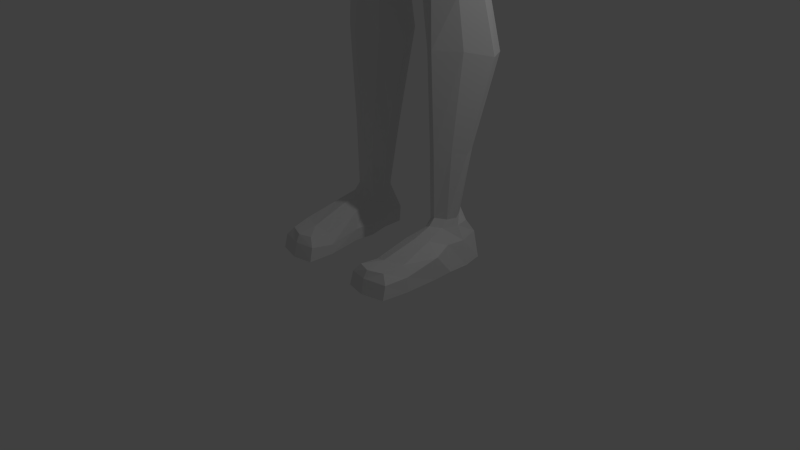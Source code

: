 # Source: FirstOfficer_Female_005.blend  (saved by Blender 2.75.0; exported with 4.5.12 LTS)
import bpy
from mathutils import Matrix  # noqa: F401  (used for matrix-valued properties, if any)

bpy.ops.wm.read_factory_settings(use_empty=True)
scene = bpy.context.scene
scene.name = 'Scene'

# ---- collections
col_collection_1 = bpy.data.collections.new('Collection 1'); scene.collection.children.link(col_collection_1)

# ---- world
world_world = bpy.data.worlds.new('World'); scene.world = world_world
world_world.color = (0.05088, 0.05088, 0.05088)
world_world.use_sun_shadow = False
world_world.sun_shadow_jitter_overblur = 0.0
world_world.cycles.sampling_method = 'MANUAL'
world_world.cycles.sample_map_resolution = 256

# ---- cameras
cam_camera = bpy.data.cameras.new('Camera')
cam_camera.clip_end = 100.0
cam_camera.lens = 35.0
cam_camera.sensor_width = 32.0
cam_camera.sensor_height = 18.0
cam_camera.ortho_scale = 7.314
cam_camera.dof.focus_distance = 0.0
cam_camera.dof.aperture_fstop = 128.0

# ---- lights
light_lamp = bpy.data.lights.new('Lamp', 'POINT')
light_lamp.transmission_factor = 0.0
light_lamp.cutoff_distance = 30.0
light_lamp.energy = 100.0
light_lamp.shadow_buffer_clip_start = 1.001
light_lamp.shadow_soft_size = 0.1
light_lamp.shadow_maximum_resolution = 0.006
light_lamp.use_absolute_resolution = True
light_lamp.cycles.use_multiple_importance_sampling = False

# ---- meshes
me_sphere = bpy.data.meshes.new('Sphere')
me_sphere.from_pydata([(1.449, -0.9808, -0.05718), (1.261, -0.9239, -0.05718), (1.088, -0.8315, -0.05718), (0.9369, -0.7071, -0.05718), (0.8125, -0.5556, -0.05718), (0.7201, -0.3827, -0.05718), (0.6632, -0.1951, -0.05718), (0.644, 2.779e-08, -0.05718), (0.6632, 0.1951, -0.05718), (0.7201, 0.3827, -0.05718), (0.8125, 0.5556, -0.05718), (0.9369, 0.7071, -0.05718), (1.088, 0.8315, -0.05718), (1.261, 0.9239, -0.05718), (1.449, 0.9808, -0.05718), (1.453, -0.9808, -0.01912), (1.269, -0.9239, 0.01748), (1.099, -0.8315, 0.0512), (0.9505, -0.7071, 0.08077), (0.8285, -0.5556, 0.105), (0.7379, -0.3827, 0.1231), (0.682, -0.1951, 0.1342), (0.6632, 4.47e-08, 0.1379), (0.682, 0.1951, 0.1342), (0.7379, 0.3827, 0.1231), (0.8285, 0.5556, 0.105), (0.9505, 0.7071, 0.08077), (1.099, 0.8315, 0.0512), (1.269, 0.9239, 0.01748), (1.453, 0.9808, -0.01912), (1.464, -0.9808, 0.01748), (1.29, -0.9239, 0.08926), (1.131, -0.8315, 0.1554), (0.9907, -0.7071, 0.2134), (0.8758, -0.5556, 0.261), (0.7904, -0.3827, 0.2964), (0.7379, -0.1951, 0.3181), (0.7201, 5.96e-08, 0.3255), (0.7379, 0.1951, 0.3181), (0.7904, 0.3827, 0.2964), (0.8758, 0.5556, 0.261), (0.9907, 0.7071, 0.2134), (1.131, 0.8315, 0.1554), (1.29, 0.9239, 0.08926), (1.464, 0.9808, 0.01748), (1.482, -0.9808, 0.0512), (1.326, -0.9239, 0.1554), (1.182, -0.8315, 0.2515), (1.056, -0.7071, 0.3357), (0.9526, -0.5556, 0.4048), (0.8758, -0.3827, 0.4561), (0.8285, -0.1951, 0.4877), (0.8125, 5.96e-08, 0.4984), (0.8285, 0.1951, 0.4877), (0.8758, 0.3827, 0.4561), (0.9526, 0.5556, 0.4048), (1.056, 0.7071, 0.3357), (1.182, 0.8315, 0.2515), (1.326, 0.9239, 0.1554), (1.482, 0.9808, 0.0512), (1.506, -0.9808, 0.08077), (1.373, -0.9239, 0.2134), (1.251, -0.8315, 0.3357), (1.144, -0.7071, 0.4428), (1.056, -0.5556, 0.5308), (0.9907, -0.3827, 0.5961), (0.9505, -0.1951, 0.6363), (0.9369, 5.96e-08, 0.6499), (0.9505, 0.1951, 0.6363), (0.9907, 0.3827, 0.5961), (1.056, 0.5556, 0.5308), (1.144, 0.7071, 0.4428), (1.251, 0.8315, 0.3357), (1.373, 0.9239, 0.2134), (1.506, 0.9808, 0.08077), (1.536, -0.9808, 0.105), (1.431, -0.9239, 0.261), (1.335, -0.8315, 0.4048), (1.251, -0.7071, 0.5308), (1.182, -0.5556, 0.6342), (1.131, -0.3827, 0.711), (1.099, -0.1951, 0.7583), (1.088, 1.192e-07, 0.7743), (1.099, 0.1951, 0.7583), (1.131, 0.3827, 0.711), (1.182, 0.5556, 0.6342), (1.251, 0.7071, 0.5308), (1.335, 0.8315, 0.4048), (1.431, 0.9239, 0.261), (1.536, 0.9808, 0.105), (1.569, -0.9808, 0.1231), (1.498, -0.9239, 0.2964), (1.431, -0.8315, 0.4561), (1.373, -0.7071, 0.5961), (1.326, -0.5556, 0.711), (1.29, -0.3827, 0.7964), (1.269, -0.1951, 0.8489), (1.261, 1.192e-07, 0.8667), (1.269, 0.1951, 0.8489), (1.29, 0.3827, 0.7964), (1.326, 0.5556, 0.711), (1.373, 0.7071, 0.5961), (1.431, 0.8315, 0.4561), (1.498, 0.9239, 0.2964), (1.569, 0.9808, 0.1231), (1.606, -0.9808, 0.1342), (1.569, -0.9239, 0.3181), (1.536, -0.8315, 0.4877), (1.506, -0.7071, 0.6363), (1.482, -0.5556, 0.7583), (1.464, -0.3827, 0.8489), (1.453, -0.1951, 0.9048), (1.449, 1.192e-07, 0.9236), (1.453, 0.1951, 0.9048), (1.464, 0.3827, 0.8489), (1.482, 0.5556, 0.7583), (1.506, 0.7071, 0.6363), (1.536, 0.8315, 0.4877), (1.569, 0.9239, 0.3181), (1.606, 0.9808, 0.1342), (1.644, -0.9808, 0.1379), (1.644, -0.9239, 0.3255), (1.644, -0.8315, 0.4984), (1.644, -0.7071, 0.6499), (1.644, -0.5556, 0.7743), (1.644, -0.3827, 0.8667), (1.644, -0.1951, 0.9236), (1.644, 1.192e-07, 0.9428), (1.644, 0.1951, 0.9236), (1.644, 0.3827, 0.8667), (1.644, 0.5556, 0.7743), (1.644, 0.7071, 0.6499), (1.644, 0.8315, 0.4984), (1.644, 0.9239, 0.3255), (1.644, 0.9808, 0.1379), (1.682, -0.9808, 0.1342), (1.719, -0.9239, 0.3181), (1.752, -0.8315, 0.4877), (1.782, -0.7071, 0.6363), (1.806, -0.5556, 0.7583), (1.824, -0.3827, 0.8489), (1.835, -0.1951, 0.9048), (1.839, 1.192e-07, 0.9236), (1.835, 0.1951, 0.9048), (1.824, 0.3827, 0.8489), (1.806, 0.5556, 0.7583), (1.782, 0.7071, 0.6363), (1.752, 0.8315, 0.4877), (1.719, 0.9239, 0.3181), (1.682, 0.9808, 0.1342), (1.719, -0.9808, 0.1231), (1.79, -0.9239, 0.2964), (1.857, -0.8315, 0.4561), (1.915, -0.7071, 0.5961), (1.962, -0.5556, 0.711), (1.998, -0.3827, 0.7964), (2.019, -0.1951, 0.8489), (2.027, 1.192e-07, 0.8667), (2.019, 0.1951, 0.8489), (1.998, 0.3827, 0.7964), (1.962, 0.5556, 0.711), (1.915, 0.7071, 0.5961), (1.857, 0.8315, 0.4561), (1.79, 0.9239, 0.2964), (1.719, 0.9808, 0.1231), (1.752, -0.9808, 0.105), (1.857, -0.9239, 0.261), (1.953, -0.8315, 0.4048), (2.037, -0.7071, 0.5308), (2.106, -0.5556, 0.6342), (2.157, -0.3827, 0.711), (2.189, -0.1951, 0.7583), (2.2, 1.192e-07, 0.7743), (2.189, 0.1951, 0.7583), (2.157, 0.3827, 0.711), (2.106, 0.5556, 0.6342), (2.037, 0.7071, 0.5308), (1.953, 0.8315, 0.4048), (1.857, 0.9239, 0.261), (1.752, 0.9808, 0.105), (1.782, -0.9808, 0.08077), (1.915, -0.9239, 0.2134), (2.037, -0.8315, 0.3357), (2.144, -0.7071, 0.4428), (2.232, -0.5556, 0.5308), (2.297, -0.3827, 0.5961), (2.337, -0.1951, 0.6363), (2.351, 5.96e-08, 0.6499), (2.337, 0.1951, 0.6363), (2.297, 0.3827, 0.5961), (2.232, 0.5556, 0.5308), (2.144, 0.7071, 0.4428), (2.037, 0.8315, 0.3357), (1.915, 0.9239, 0.2134), (1.782, 0.9808, 0.08077), (1.806, -0.9808, 0.0512), (1.962, -0.9239, 0.1554), (2.106, -0.8315, 0.2515), (2.232, -0.7071, 0.3357), (2.335, -0.5556, 0.4048), (2.412, -0.3827, 0.4561), (2.459, -0.1951, 0.4877), (2.475, 5.96e-08, 0.4984), (2.459, 0.1951, 0.4877), (2.412, 0.3827, 0.4561), (2.335, 0.5556, 0.4048), (2.232, 0.7071, 0.3357), (2.106, 0.8315, 0.2515), (1.962, 0.9239, 0.1554), (1.806, 0.9808, 0.0512), (1.824, -0.9808, 0.01748), (1.998, -0.9239, 0.08926), (2.157, -0.8315, 0.1554), (2.297, -0.7071, 0.2134), (2.412, -0.5556, 0.261), (2.498, -0.3827, 0.2964), (2.55, -0.1951, 0.3181), (2.568, 5.96e-08, 0.3255), (2.55, 0.1951, 0.3181), (2.498, 0.3827, 0.2964), (2.412, 0.5556, 0.261), (2.297, 0.7071, 0.2134), (2.157, 0.8315, 0.1554), (1.998, 0.9239, 0.08926), (1.824, 0.9808, 0.01748), (1.835, -0.9808, -0.01912), (2.019, -0.9239, 0.01748), (2.189, -0.8315, 0.0512), (2.337, -0.7071, 0.08077), (2.459, -0.5556, 0.105), (2.55, -0.3827, 0.1231), (2.606, -0.1951, 0.1342), (2.625, 4.47e-08, 0.1379), (2.606, 0.1951, 0.1342), (2.55, 0.3827, 0.1231), (2.459, 0.5556, 0.105), (2.337, 0.7071, 0.08077), (2.189, 0.8315, 0.0512), (2.019, 0.9239, 0.01748), (1.835, 0.9808, -0.01912), (1.839, -0.9808, -0.05718), (2.027, -0.9239, -0.05718), (2.2, -0.8315, -0.05718), (2.351, -0.7071, -0.05718), (2.475, -0.5556, -0.05718), (2.568, -0.3827, -0.05718), (2.625, -0.1951, -0.05718), (2.644, 2.779e-08, -0.05718), (2.625, 0.1951, -0.05718), (2.568, 0.3827, -0.05718), (2.475, 0.5556, -0.05718), (2.351, 0.7071, -0.05718), (2.2, 0.8315, -0.05718), (2.027, 0.9239, -0.05718), (1.839, 0.9808, -0.05718), (1.835, -0.9808, -0.09524), (2.019, -0.9239, -0.1318), (2.189, -0.8315, -0.1656), (2.337, -0.7071, -0.1951), (2.459, -0.5556, -0.2194), (2.55, -0.3827, -0.2374), (2.606, -0.1951, -0.2485), (2.625, 1.49e-08, -0.2523), (2.606, 0.1951, -0.2485), (2.55, 0.3827, -0.2374), (2.459, 0.5556, -0.2194), (2.337, 0.7071, -0.1951), (2.189, 0.8315, -0.1656), (2.019, 0.9239, -0.1318), (1.835, 0.9808, -0.09524), (1.824, -0.9808, -0.1318), (1.998, -0.9239, -0.2036), (2.157, -0.8315, -0.2698), (2.297, -0.7071, -0.3278), (2.412, -0.5556, -0.3754), (2.498, -0.3827, -0.4107), (2.55, -0.1951, -0.4325), (2.568, 0.0, -0.4399), (2.55, 0.1951, -0.4325), (2.498, 0.3827, -0.4107), (2.412, 0.5556, -0.3754), (2.297, 0.7071, -0.3278), (2.157, 0.8315, -0.2698), (1.998, 0.9239, -0.2036), (1.824, 0.9808, -0.1318), (1.806, -0.9808, -0.1656), (1.962, -0.9239, -0.2698), (2.106, -0.8315, -0.3658), (2.232, -0.7071, -0.45), (2.335, -0.5556, -0.5191), (2.412, -0.3827, -0.5705), (2.459, -0.1951, -0.6021), (2.475, 0.0, -0.6128), (2.459, 0.1951, -0.6021), (2.412, 0.3827, -0.5705), (2.335, 0.5556, -0.5191), (2.232, 0.7071, -0.45), (2.106, 0.8315, -0.3658), (1.962, 0.9239, -0.2698), (1.806, 0.9808, -0.1656), (1.782, -0.9808, -0.1951), (1.915, -0.9239, -0.3278), (2.037, -0.8315, -0.45), (2.144, -0.7071, -0.5572), (2.232, -0.5556, -0.6451), (2.297, -0.3827, -0.7105), (2.337, -0.1951, -0.7507), (2.351, 0.0, -0.7643), (2.337, 0.1951, -0.7507), (2.297, 0.3827, -0.7105), (2.232, 0.5556, -0.6451), (2.144, 0.7071, -0.5572), (2.037, 0.8315, -0.45), (1.915, 0.9239, -0.3278), (1.782, 0.9808, -0.1951), (1.752, -0.9808, -0.2194), (1.857, -0.9239, -0.3754), (1.953, -0.8315, -0.5191), (2.037, -0.7071, -0.6451), (2.106, -0.5556, -0.7485), (2.157, -0.3827, -0.8254), (2.189, -0.1951, -0.8727), (2.2, -5.96e-08, -0.8887), (2.189, 0.1951, -0.8727), (2.157, 0.3827, -0.8254), (2.106, 0.5556, -0.7485), (2.037, 0.7071, -0.6451), (1.953, 0.8315, -0.5191), (1.857, 0.9239, -0.3754), (1.752, 0.9808, -0.2194), (1.644, 1.0, -0.05718), (1.719, -0.9808, -0.2374), (1.79, -0.9239, -0.4107), (1.857, -0.8315, -0.5705), (1.915, -0.7071, -0.7105), (1.962, -0.5556, -0.8254), (1.998, -0.3827, -0.9107), (2.019, -0.1951, -0.9633), (2.027, -5.96e-08, -0.9811), (2.019, 0.1951, -0.9633), (1.998, 0.3827, -0.9107), (1.962, 0.5556, -0.8254), (1.915, 0.7071, -0.7105), (1.857, 0.8315, -0.5705), (1.79, 0.9239, -0.4107), (1.719, 0.9808, -0.2374), (1.682, -0.9808, -0.2485), (1.719, -0.9239, -0.4325), (1.752, -0.8315, -0.6021), (1.782, -0.7071, -0.7507), (1.806, -0.5556, -0.8727), (1.824, -0.3827, -0.9633), (1.835, -0.1951, -1.019), (1.839, -5.96e-08, -1.038), (1.835, 0.1951, -1.019), (1.824, 0.3827, -0.9633), (1.806, 0.5556, -0.8727), (1.782, 0.7071, -0.7507), (1.752, 0.8315, -0.6021), (1.719, 0.9239, -0.4325), (1.682, 0.9808, -0.2485), (1.644, -0.9808, -0.2523), (1.644, -0.9239, -0.4399), (1.644, -0.8315, -0.6128), (1.644, -0.7071, -0.7643), (1.644, -0.5556, -0.8887), (1.644, -0.3827, -0.9811), (1.644, -0.1951, -1.038), (1.644, -5.96e-08, -1.057), (1.644, 0.1951, -1.038), (1.644, 0.3827, -0.9811), (1.644, 0.5556, -0.8887), (1.644, 0.7071, -0.7643), (1.644, 0.8315, -0.6128), (1.644, 0.9239, -0.4399), (1.644, 0.9808, -0.2523), (1.606, -0.9808, -0.2485), (1.569, -0.9239, -0.4325), (1.536, -0.8315, -0.6021), (1.506, -0.7071, -0.7507), (1.482, -0.5556, -0.8727), (1.464, -0.3827, -0.9633), (1.453, -0.1951, -1.019), (1.449, -5.96e-08, -1.038), (1.453, 0.1951, -1.019), (1.464, 0.3827, -0.9633), (1.482, 0.5556, -0.8727), (1.506, 0.7071, -0.7507), (1.536, 0.8315, -0.6021), (1.569, 0.9239, -0.4325), (1.606, 0.9808, -0.2485), (1.569, -0.9808, -0.2374), (1.498, -0.9239, -0.4107), (1.431, -0.8315, -0.5705), (1.373, -0.7071, -0.7105), (1.326, -0.5556, -0.8254), (1.29, -0.3827, -0.9107), (1.269, -0.1951, -0.9633), (1.261, -5.96e-08, -0.9811), (1.269, 0.1951, -0.9633), (1.29, 0.3827, -0.9107), (1.326, 0.5556, -0.8254), (1.373, 0.7071, -0.7105), (1.431, 0.8315, -0.5705), (1.498, 0.9239, -0.4107), (1.569, 0.9808, -0.2374), (1.536, -0.9808, -0.2194), (1.431, -0.9239, -0.3754), (1.335, -0.8315, -0.5191), (1.251, -0.7071, -0.6451), (1.182, -0.5556, -0.7485), (1.131, -0.3827, -0.8254), (1.099, -0.1951, -0.8727), (1.088, -5.96e-08, -0.8887), (1.099, 0.1951, -0.8727), (1.131, 0.3827, -0.8254), (1.182, 0.5556, -0.7485), (1.251, 0.7071, -0.6451), (1.335, 0.8315, -0.5191), (1.431, 0.9239, -0.3754), (1.536, 0.9808, -0.2194), (1.506, -0.9808, -0.1951), (1.373, -0.9239, -0.3278), (1.251, -0.8315, -0.45), (1.144, -0.7071, -0.5572), (1.056, -0.5556, -0.6451), (0.9907, -0.3827, -0.7105), (0.9505, -0.1951, -0.7507), (0.9369, 0.0, -0.7643), (0.9505, 0.1951, -0.7507), (0.9907, 0.3827, -0.7105), (1.056, 0.5556, -0.6451), (1.144, 0.7071, -0.5572), (1.251, 0.8315, -0.45), (1.373, 0.9239, -0.3278), (1.506, 0.9808, -0.1951), (1.482, -0.9808, -0.1656), (1.326, -0.9239, -0.2698), (1.182, -0.8315, -0.3658), (1.056, -0.7071, -0.45), (0.9526, -0.5556, -0.5191), (0.8758, -0.3827, -0.5705), (0.8285, -0.1951, -0.6021), (0.8125, 0.0, -0.6128), (0.8285, 0.1951, -0.6021), (0.8758, 0.3827, -0.5705), (0.9526, 0.5556, -0.5191), (1.056, 0.7071, -0.45), (1.182, 0.8315, -0.3658), (1.326, 0.9239, -0.2698), (1.482, 0.9808, -0.1656), (1.644, -1.0, -0.05718), (1.464, -0.9808, -0.1318), (1.29, -0.9239, -0.2036), (1.131, -0.8315, -0.2698), (0.9907, -0.7071, -0.3278), (0.8758, -0.5556, -0.3754), (0.7904, -0.3827, -0.4107), (0.7379, -0.1951, -0.4325), (0.7201, 0.0, -0.4399), (0.7379, 0.1951, -0.4325), (0.7904, 0.3827, -0.4107), (0.8758, 0.5556, -0.3754), (0.9907, 0.7071, -0.3278), (1.131, 0.8315, -0.2698), (1.29, 0.9239, -0.2036), (1.464, 0.9808, -0.1318), (1.453, -0.9808, -0.09524), (1.269, -0.9239, -0.1318), (1.099, -0.8315, -0.1656), (0.9505, -0.7071, -0.1951), (0.8285, -0.5556, -0.2194), (0.7379, -0.3827, -0.2374), (0.682, -0.1951, -0.2485), (0.6632, 1.49e-08, -0.2523), (0.682, 0.1951, -0.2485), (0.7379, 0.3827, -0.2374), (0.8285, 0.5556, -0.2194), (0.9505, 0.7071, -0.1951), (1.099, 0.8315, -0.1656), (1.269, 0.9239, -0.1318), (1.453, 0.9808, -0.09524)], [], [(10, 9, 24, 25), (3, 2, 17, 18), (11, 10, 25, 26), (4, 3, 18, 19), (12, 11, 26, 27), (5, 4, 19, 20), (13, 12, 27, 28), (6, 5, 20, 21), (14, 13, 28, 29), (7, 6, 21, 22), (8, 7, 22, 23), (1, 0, 15, 16), (9, 8, 23, 24), (2, 1, 16, 17), (24, 23, 38, 39), (17, 16, 31, 32), (25, 24, 39, 40), (18, 17, 32, 33), (26, 25, 40, 41), (19, 18, 33, 34), (27, 26, 41, 42), (20, 19, 34, 35), (28, 27, 42, 43), (21, 20, 35, 36), (29, 28, 43, 44), (22, 21, 36, 37), (23, 22, 37, 38), (16, 15, 30, 31), (43, 42, 57, 58), (36, 35, 50, 51), (44, 43, 58, 59), (37, 36, 51, 52), (38, 37, 52, 53), (31, 30, 45, 46), (39, 38, 53, 54), (32, 31, 46, 47), (40, 39, 54, 55), (33, 32, 47, 48), (41, 40, 55, 56), (34, 33, 48, 49), (42, 41, 56, 57), (35, 34, 49, 50), (47, 46, 61, 62), (55, 54, 69, 70), (48, 47, 62, 63), (56, 55, 70, 71), (49, 48, 63, 64), (57, 56, 71, 72), (50, 49, 64, 65), (58, 57, 72, 73), (51, 50, 65, 66), (59, 58, 73, 74), (52, 51, 66, 67), (53, 52, 67, 68), (46, 45, 60, 61), (54, 53, 68, 69), (66, 65, 80, 81), (74, 73, 88, 89), (67, 66, 81, 82), (68, 67, 82, 83), (61, 60, 75, 76), (69, 68, 83, 84), (62, 61, 76, 77), (70, 69, 84, 85), (63, 62, 77, 78), (71, 70, 85, 86), (64, 63, 78, 79), (72, 71, 86, 87), (65, 64, 79, 80), (73, 72, 87, 88), (85, 84, 99, 100), (78, 77, 92, 93), (86, 85, 100, 101), (79, 78, 93, 94), (87, 86, 101, 102), (80, 79, 94, 95), (88, 87, 102, 103), (81, 80, 95, 96), (89, 88, 103, 104), (82, 81, 96, 97), (83, 82, 97, 98), (76, 75, 90, 91), (84, 83, 98, 99), (77, 76, 91, 92), (104, 103, 118, 119), (97, 96, 111, 112), (98, 97, 112, 113), (91, 90, 105, 106), (99, 98, 113, 114), (92, 91, 106, 107), (100, 99, 114, 115), (93, 92, 107, 108), (101, 100, 115, 116), (94, 93, 108, 109), (102, 101, 116, 117), (95, 94, 109, 110), (103, 102, 117, 118), (96, 95, 110, 111), (108, 107, 122, 123), (116, 115, 130, 131), (109, 108, 123, 124), (117, 116, 131, 132), (110, 109, 124, 125), (118, 117, 132, 133), (111, 110, 125, 126), (119, 118, 133, 134), (112, 111, 126, 127), (113, 112, 127, 128), (106, 105, 120, 121), (114, 113, 128, 129), (107, 106, 121, 122), (115, 114, 129, 130), (127, 126, 141, 142), (128, 127, 142, 143), (121, 120, 135, 136), (129, 128, 143, 144), (122, 121, 136, 137), (130, 129, 144, 145), (123, 122, 137, 138), (131, 130, 145, 146), (124, 123, 138, 139), (132, 131, 146, 147), (125, 124, 139, 140), (133, 132, 147, 148), (126, 125, 140, 141), (134, 133, 148, 149), (146, 145, 160, 161), (139, 138, 153, 154), (147, 146, 161, 162), (140, 139, 154, 155), (148, 147, 162, 163), (141, 140, 155, 156), (149, 148, 163, 164), (142, 141, 156, 157), (143, 142, 157, 158), (136, 135, 150, 151), (144, 143, 158, 159), (137, 136, 151, 152), (145, 144, 159, 160), (138, 137, 152, 153), (158, 157, 172, 173), (151, 150, 165, 166), (159, 158, 173, 174), (152, 151, 166, 167), (160, 159, 174, 175), (153, 152, 167, 168), (161, 160, 175, 176), (154, 153, 168, 169), (162, 161, 176, 177), (155, 154, 169, 170), (163, 162, 177, 178), (156, 155, 170, 171), (164, 163, 178, 179), (157, 156, 171, 172), (177, 176, 191, 192), (170, 169, 184, 185), (178, 177, 192, 193), (171, 170, 185, 186), (179, 178, 193, 194), (172, 171, 186, 187), (173, 172, 187, 188), (166, 165, 180, 181), (174, 173, 188, 189), (167, 166, 181, 182), (175, 174, 189, 190), (168, 167, 182, 183), (176, 175, 190, 191), (169, 168, 183, 184), (181, 180, 195, 196), (189, 188, 203, 204), (182, 181, 196, 197), (190, 189, 204, 205), (183, 182, 197, 198), (191, 190, 205, 206), (184, 183, 198, 199), (192, 191, 206, 207), (185, 184, 199, 200), (193, 192, 207, 208), (186, 185, 200, 201), (194, 193, 208, 209), (187, 186, 201, 202), (188, 187, 202, 203), (200, 199, 214, 215), (208, 207, 222, 223), (201, 200, 215, 216), (209, 208, 223, 224), (202, 201, 216, 217), (203, 202, 217, 218), (196, 195, 210, 211), (204, 203, 218, 219), (197, 196, 211, 212), (205, 204, 219, 220), (198, 197, 212, 213), (206, 205, 220, 221), (199, 198, 213, 214), (207, 206, 221, 222), (219, 218, 233, 234), (212, 211, 226, 227), (220, 219, 234, 235), (213, 212, 227, 228), (221, 220, 235, 236), (214, 213, 228, 229), (222, 221, 236, 237), (215, 214, 229, 230), (223, 222, 237, 238), (216, 215, 230, 231), (224, 223, 238, 239), (217, 216, 231, 232), (218, 217, 232, 233), (211, 210, 225, 226), (238, 237, 252, 253), (231, 230, 245, 246), (239, 238, 253, 254), (232, 231, 246, 247), (233, 232, 247, 248), (226, 225, 240, 241), (234, 233, 248, 249), (227, 226, 241, 242), (235, 234, 249, 250), (228, 227, 242, 243), (236, 235, 250, 251), (229, 228, 243, 244), (237, 236, 251, 252), (230, 229, 244, 245), (242, 241, 256, 257), (250, 249, 264, 265), (243, 242, 257, 258), (251, 250, 265, 266), (244, 243, 258, 259), (252, 251, 266, 267), (245, 244, 259, 260), (253, 252, 267, 268), (246, 245, 260, 261), (254, 253, 268, 269), (247, 246, 261, 262), (248, 247, 262, 263), (241, 240, 255, 256), (249, 248, 263, 264), (261, 260, 275, 276), (269, 268, 283, 284), (262, 261, 276, 277), (263, 262, 277, 278), (256, 255, 270, 271), (264, 263, 278, 279), (257, 256, 271, 272), (265, 264, 279, 280), (258, 257, 272, 273), (266, 265, 280, 281), (259, 258, 273, 274), (267, 266, 281, 282), (260, 259, 274, 275), (268, 267, 282, 283), (280, 279, 294, 295), (273, 272, 287, 288), (281, 280, 295, 296), (274, 273, 288, 289), (282, 281, 296, 297), (275, 274, 289, 290), (283, 282, 297, 298), (276, 275, 290, 291), (284, 283, 298, 299), (277, 276, 291, 292), (278, 277, 292, 293), (271, 270, 285, 286), (279, 278, 293, 294), (272, 271, 286, 287), (299, 298, 313, 314), (292, 291, 306, 307), (293, 292, 307, 308), (286, 285, 300, 301), (294, 293, 308, 309), (287, 286, 301, 302), (295, 294, 309, 310), (288, 287, 302, 303), (296, 295, 310, 311), (289, 288, 303, 304), (297, 296, 311, 312), (290, 289, 304, 305), (298, 297, 312, 313), (291, 290, 305, 306), (311, 310, 325, 326), (304, 303, 318, 319), (312, 311, 326, 327), (305, 304, 319, 320), (313, 312, 327, 328), (306, 305, 320, 321), (314, 313, 328, 329), (307, 306, 321, 322), (308, 307, 322, 323), (301, 300, 315, 316), (309, 308, 323, 324), (302, 301, 316, 317), (310, 309, 324, 325), (303, 302, 317, 318), (323, 322, 338, 339), (316, 315, 331, 332), (324, 323, 339, 340), (317, 316, 332, 333), (325, 324, 340, 341), (318, 317, 333, 334), (326, 325, 341, 342), (319, 318, 334, 335), (327, 326, 342, 343), (320, 319, 335, 336), (328, 327, 343, 344), (321, 320, 336, 337), (329, 328, 344, 345), (322, 321, 337, 338), (335, 334, 349, 350), (343, 342, 357, 358), (336, 335, 350, 351), (344, 343, 358, 359), (337, 336, 351, 352), (345, 344, 359, 360), (338, 337, 352, 353), (339, 338, 353, 354), (332, 331, 346, 347), (340, 339, 354, 355), (333, 332, 347, 348), (341, 340, 355, 356), (334, 333, 348, 349), (342, 341, 356, 357), (354, 353, 368, 369), (347, 346, 361, 362), (355, 354, 369, 370), (348, 347, 362, 363), (356, 355, 370, 371), (349, 348, 363, 364), (357, 356, 371, 372), (350, 349, 364, 365), (358, 357, 372, 373), (351, 350, 365, 366), (359, 358, 373, 374), (352, 351, 366, 367), (360, 359, 374, 375), (353, 352, 367, 368), (373, 372, 387, 388), (366, 365, 380, 381), (374, 373, 388, 389), (367, 366, 381, 382), (375, 374, 389, 390), (368, 367, 382, 383), (369, 368, 383, 384), (362, 361, 376, 377), (370, 369, 384, 385), (363, 362, 377, 378), (371, 370, 385, 386), (364, 363, 378, 379), (372, 371, 386, 387), (365, 364, 379, 380), (377, 376, 391, 392), (385, 384, 399, 400), (378, 377, 392, 393), (386, 385, 400, 401), (379, 378, 393, 394), (387, 386, 401, 402), (380, 379, 394, 395), (388, 387, 402, 403), (381, 380, 395, 396), (389, 388, 403, 404), (382, 381, 396, 397), (390, 389, 404, 405), (383, 382, 397, 398), (384, 383, 398, 399), (396, 395, 410, 411), (404, 403, 418, 419), (397, 396, 411, 412), (405, 404, 419, 420), (398, 397, 412, 413), (399, 398, 413, 414), (392, 391, 406, 407), (400, 399, 414, 415), (393, 392, 407, 408), (401, 400, 415, 416), (394, 393, 408, 409), (402, 401, 416, 417), (395, 394, 409, 410), (403, 402, 417, 418), (415, 414, 429, 430), (408, 407, 422, 423), (416, 415, 430, 431), (409, 408, 423, 424), (417, 416, 431, 432), (410, 409, 424, 425), (418, 417, 432, 433), (411, 410, 425, 426), (419, 418, 433, 434), (412, 411, 426, 427), (420, 419, 434, 435), (413, 412, 427, 428), (414, 413, 428, 429), (407, 406, 421, 422), (434, 433, 448, 449), (427, 426, 441, 442), (435, 434, 449, 450), (428, 427, 442, 443), (429, 428, 443, 444), (422, 421, 436, 437), (430, 429, 444, 445), (423, 422, 437, 438), (431, 430, 445, 446), (424, 423, 438, 439), (432, 431, 446, 447), (425, 424, 439, 440), (433, 432, 447, 448), (426, 425, 440, 441), (446, 445, 461, 462), (439, 438, 454, 455), (447, 446, 462, 463), (440, 439, 455, 456), (448, 447, 463, 464), (441, 440, 456, 457), (449, 448, 464, 465), (442, 441, 457, 458), (450, 449, 465, 466), (443, 442, 458, 459), (444, 443, 459, 460), (437, 436, 452, 453), (445, 444, 460, 461), (438, 437, 453, 454), (466, 465, 480, 481), (459, 458, 473, 474), (460, 459, 474, 475), (453, 452, 467, 468), (461, 460, 475, 476), (454, 453, 468, 469), (462, 461, 476, 477), (455, 454, 469, 470), (463, 462, 477, 478), (456, 455, 470, 471), (464, 463, 478, 479), (457, 456, 471, 472), (465, 464, 479, 480), (458, 457, 472, 473), (0, 451, 15), (330, 14, 29), (15, 451, 30), (330, 29, 44), (30, 451, 45), (330, 44, 59), (45, 451, 60), (330, 59, 74), (60, 451, 75), (330, 74, 89), (75, 451, 90), (330, 89, 104), (90, 451, 105), (330, 104, 119), (105, 451, 120), (330, 119, 134), (120, 451, 135), (330, 134, 149), (135, 451, 150), (330, 149, 164), (330, 164, 179), (150, 451, 165), (165, 451, 180), (330, 179, 194), (180, 451, 195), (330, 194, 209), (195, 451, 210), (330, 209, 224), (210, 451, 225), (330, 224, 239), (225, 451, 240), (330, 239, 254), (240, 451, 255), (330, 254, 269), (255, 451, 270), (330, 269, 284), (270, 451, 285), (330, 284, 299), (285, 451, 300), (330, 299, 314), (300, 451, 315), (330, 314, 329), (315, 451, 331), (330, 329, 345), (331, 451, 346), (330, 345, 360), (346, 451, 361), (330, 360, 375), (361, 451, 376), (330, 375, 390), (376, 451, 391), (330, 390, 405), (391, 451, 406), (330, 405, 420), (406, 451, 421), (330, 420, 435), (421, 451, 436), (330, 435, 450), (436, 451, 452), (330, 450, 466), (452, 451, 467), (330, 466, 481), (470, 469, 2, 3), (478, 477, 10, 11), (471, 470, 3, 4), (479, 478, 11, 12), (472, 471, 4, 5), (480, 479, 12, 13), (473, 472, 5, 6), (481, 480, 13, 14), (474, 473, 6, 7), (467, 451, 0), (330, 481, 14), (475, 474, 7, 8), (468, 467, 0, 1), (476, 475, 8, 9), (469, 468, 1, 2), (477, 476, 9, 10)])
me_sphere.polygons.foreach_set('use_smooth', [True] * 512)
me_sphere.use_remesh_preserve_volume = False
me_sphere.use_remesh_preserve_attributes = False
me_sphere.use_mirror_vertex_groups = False
me_sphere.update()
me_plane = bpy.data.meshes.new('Plane')
me_plane.from_pydata([(0.08787, -0.2901, 1.201), (0.1187, 0.1224, 1.048), (0.3494, 0.7394, 1.301), (0.3075, 1.486, 1.102), (0.2421, -0.4228, 1.066), (0.2176, -0.007359, 0.9308), (0.4705, 0.567, 1.1), (0.6495, 0.7823, 1.066), (0.6729, 0.6011, 0.9826), (1.197, 0.6853, 0.5644), (1.065, 0.5805, 0.5887), (1.439, 0.5092, 0.1361), (1.28, 0.4467, 0.2643), (0.1523, 0.4614, 1.14), (0.3092, 0.2949, 0.9439), (0.1141, -0.01785, 1.081), (0.2264, -0.1646, 0.9709), (1.038, 0.01932, 0.5405), (0.6407, -0.07719, 0.7197), (0.5879, -0.2134, 0.9235), (1.073, -0.1112, 0.5843), (0.3923, 0.05197, 0.6855), (0.5439, 0.3342, 0.7396), (0.7107, 0.3987, 0.7564), (0.9729, 0.3712, 0.6784), (1.151, 0.3271, 0.4471), (0.3733, 0.18, 0.7057), (0.9665, 0.07734, 0.6016), (0.6459, 0.03154, 0.7332), (0.5879, -0.4192, 1.063), (0.4688, 0.1074, 0.6832), (0.5684, 0.2997, 0.7493), (0.7256, 0.3607, 0.7533), (0.9624, 0.3503, 0.6832), (1.109, 0.3049, 0.5066), (0.4568, 0.1475, 0.6816), (0.9143, 0.1193, 0.6074), (0.6549, 0.05205, 0.7425), (0.7205, 1.538, 0.8657), (1.286, 1.347, 0.4258), (1.559, 0.8002, -0.06848), (1.552, 0.007906, -0.02032), (1.487, 0.3346, 0.08079), (1.366, -0.06923, 0.2702), (1.588, 0.44, -0.1703), (1.036, -0.9401, 0.7554), (1.049, -1.315, 0.6799), (0.8046, -1.775, 0.7274), (0.3506, -2.075, 0.9436), (1.285, -0.8472, 0.4249), (1.212, -1.302, 0.3958), (0.9639, -1.833, 0.3946), (0.3246, -2.282, 0.7498), (0.3377, -1.706, 1.058), (0.2908, -1.536, 1.237), (0.8127, -1.357, 0.8138), (0.6438, -1.392, 0.9025), (0.2341, -1.158, 1.222), (0.2355, -1.268, 1.266), (0.6099, -1.199, 1.037), (0.4252, -1.324, 1.102), (0.6939, -1.513, 0.8871), (0.5039, -1.46, 0.9737), (0.2744, -1.026, 1.205), (0.6456, -1.039, 0.9464), (0.3656, -1.845, 1.09), (0.7568, -1.634, 0.8313), (0.9099, -1.334, 0.7538), (0.1536, -0.7469, 1.43), (0.3453, -0.9052, 1.061), (0.4826, -0.685, 1.087), (0.6073, -0.8527, 1.043), (0.9169, -0.5112, 0.8764), (1.333, -0.4891, 0.4591), (0.1155, -0.5166, 1.287), (0.2743, -0.6907, 1.155), (1.427, -0.7503, -0.1053), (1.298, -1.216, -0.1093), (0.9727, -1.847, 0.07337), (0.3652, -2.239, 0.2751), (1.48, -0.448, -0.02205), (0.3828, -1.435, 1.052), (0.2341, -1.393, 1.178), (0.5291, -1.382, 0.864), (0.2222, -1.358, 1.145), (0.3787, -1.354, 1.015), (0.5142, -1.385, 0.8714), (0.3752, -1.36, 1.014), (0.2224, -1.362, 1.145), (1.709, 0.07929, -1.049), (1.721, 0.6089, -1.03), (1.7, -0.4874, -1.009), (1.622, -0.372, -0.4894), (1.638, 0.1158, -0.4944), (1.656, 0.5497, -0.477), (0.356, 2.328, 0.5128), (0.8192, 2.258, 0.4398), (1.29, 2.025, 0.07983), (0.345, 2.666, 0.0307), (0.8123, 2.568, -0.132), (1.295, 2.317, -0.1901), (0.3356, 2.796, -0.5031), (0.8178, 2.713, -0.6233), (1.332, 2.43, -0.7721), (1.519, 1.698, -0.1905), (1.627, 1.104, -0.4201), (1.576, 1.892, -0.456), (1.666, 1.191, -0.9454), (1.621, 1.941, -0.8819), (0.3996, -2.295, -0.07872), (0.2689, -2.574, -0.5117), (0.4192, -3.047, -0.6242), (0.8313, -1.91, -0.4271), (0.7949, -2.619, -0.7945), (1.351, -1.26, -0.4627), (1.544, -0.7967, -0.4812), (0.8966, -2.993, -0.9116), (1.117, -1.775, -0.7963), (1.014, -2.538, -1.108), (1.062, -2.946, -1.071), (1.178, -1.795, -1.335), (1.121, -2.551, -1.406), (1.242, -2.863, -1.403), (1.094, -1.812, -1.804), (1.228, -2.549, -1.839), (1.385, -2.836, -1.761), (1.268, -1.309, -0.904), (1.584, -0.914, -0.9975), (0.8663, -1.828, -2.251), (0.8783, -2.63, -2.311), (1.022, -2.841, -2.498), (0.354, -1.809, -2.486), (0.3825, -2.606, -2.542), (0.3532, -2.855, -2.676), (0.4496, -1.433, -2.466), (0.6807, -0.7367, -3.065), (0.7757, -0.04966, -3.322), (0.7067, 0.5713, -3.448), (0.6138, 1.166, -3.398), (0.4505, 1.936, -3.237), (0.3559, 2.329, -2.826), (0.3765, 2.724, -2.229), (0.3729, 2.861, -1.299), (0.5592, -1.116, -2.543), (1.758, 0.7938, -1.546), (1.751, 1.225, -1.537), (1.676, 1.92, -1.464), (1.632, 0.614, -2.313), (1.628, 1.214, -2.266), (1.528, 1.921, -2.191), (1.285, 0.6146, -3.099), (1.19, 1.214, -3.052), (1.106, 1.978, -2.856), (1.598, -0.7595, -1.526), (1.289, -1.403, -1.381), (1.494, -1.028, -1.487), (1.538, -0.6393, -2.201), (1.151, -1.381, -1.813), (1.282, -1.074, -1.96), (1.159, -0.6923, -2.731), (0.907, -1.422, -2.172), (1.01, -1.062, -2.251), (1.295, -0.01128, -2.95), (1.554, 0.04535, -2.293), (0.8252, 2.76, -1.354), (1.371, 2.389, -1.539), (0.6828, 2.645, -2.2), (1.174, 2.349, -2.259), (0.8873, 2.27, -2.594), (1.718, 0.06956, -1.149), (1.78, 0.3298, -1.132), (1.713, -0.4075, -1.116), (1.754, 0.6478, -1.599), (1.641, 0.4383, -1.875), (1.612, -0.5688, -1.496), (1.558, -0.3195, -1.771), (1.584, 0.02061, -1.978), (2.971, -3.559, -1.384), (3.177, -3.346, -1.9), (3.177, -3.308, -2.724), (1.284, -4.552, -0.06067), (2.338, -4.121, -0.8545), (3.238, -5.261, -0.9549), (4.701, -3.455, -2.064), (4.42, -3.813, -1.14), (4.043, -3.744, -2.956), (2.114, -3.935, -3.083), (0.9841, -4.071, -3.342), (1.897, -5.402, -3.288), (0.7511, -5.422, -3.565), (1.448, -9.207, -2.393), (0.8308, -9.164, -2.643), (2.259, -3.22, -1.761), (2.228, -3.185, -2.358), (2.102, -3.378, -1.309), (0.86, -3.967, -0.4217), (1.476, -3.777, -0.8374), (0.8635, -3.436, -3.067), (1.752, -3.335, -2.595), (1.444, -4.883, 0.06361), (2.935, -4.704, -0.8231), (3.51, -3.651, -1.262), (0.9298, -4.718, -3.518), (2.287, -4.567, -3.392), (3.565, -3.765, -2.978), (3.825, -3.363, -1.982), (0.432, -7.467, -3.094), (1.124, -7.456, -3.031), (3.328, -5.485, -1.307), (3.283, -5.507, -1.98), (2.591, -5.661, -2.932), (1.565, -7.913, 0.1805), (3.17, -7.177, -0.7626), (1.316, -7.891, 0.1547), (2.798, -7.944, -0.5793), (2.823, -8.274, -1.237), (2.703, -8.688, -1.64), (1.999, -9.12, -2.058), (3.071, -7.272, -1.443), (2.665, -7.33, -2.151), (1.867, -7.401, -2.758), (4.035, -5.113, -0.9722), (5.701, -3.743, -2.011), (5.061, -3.99, -1.287), (4.621, -3.782, -2.819), (3.736, -4.963, -3.107), (3.899, -5.344, -1.379), (3.888, -5.309, -1.983), (3.772, -5.384, -2.522), (7.505, -4.823, -1.226), (7.667, -3.921, -2.011), (7.649, -4.174, -1.465), (7.669, -4.168, -2.622), (7.523, -4.94, -2.839), (7.499, -5.478, -1.618), (7.503, -5.396, -1.99), (7.507, -5.437, -2.397), (1.83, -11.81, -3.622), (0.5949, -11.97, -3.896), (1.456, -12.51, 0.7161), (2.447, -12.31, -0.038), (3.381, -11.9, -0.8086), (3.483, -11.48, -1.589), (2.816, -11.52, -2.565), (3.035, -10.27, -1.248), (2.318, -10.27, -1.814), (2.488, -10.39, 0.05165), (2.933, -10.35, -0.5419), (1.243, -10.53, 0.6826), (1.673, -10.3, -2.285), (0.921, -10.3, -2.584), (1.987, -9.631, -1.785), (2.85, -9.335, -0.7589), (0.8657, -9.594, -2.484), (2.748, -9.515, -1.257), (2.591, -9.118, -0.08081), (1.19, -9.147, 0.5075), (1.34, -9.624, -2.204), (0.9056, -15.54, -0.001557), (0.7278, -14.67, 0.1341), (1.224, -13.29, -4.237), (1.021, -15.23, -2.926), (0.5393, -15.6, -1.893), (1.141, -13.87, 0.3853), (1.256, -14.58, -3.96), (3.665, -13.43, -0.7293), (4.037, -13.28, -1.729), (3.775, -13.35, -2.751), (3.632, -15.08, -0.9129), (4.229, -15.05, -1.748), (3.881, -14.94, -2.761), (3.477, -16.14, -0.798), (4.012, -16.16, -1.911), (3.68, -15.95, -2.761), (2.236, -13.64, 0.2918), (1.974, -15.01, 0.12), (2.472, -13.13, -4.057), (2.415, -14.74, -3.769), (2.27, -15.57, -3.452), (2.085, -16.11, -0.08507), (1.249, -22.21, -1.193), (1.102, -22.31, -2.686), (0.6387, -22.26, -1.826), (2.5, -22.21, -1.281), (3.039, -22.27, -1.849), (2.496, -22.32, -2.846), (1.844, -22.32, -3.198), (1.847, -21.78, -0.8127), (2.297, -18.24, -3.461), (2.055, -20.48, -3.381), (0.9043, -20.5, -2.993), (1.118, -17.99, -2.917), (0.5326, -17.93, -1.818), (0.3998, -20.62, -1.941), (0.9345, -20.33, -0.359), (0.9026, -18.13, -0.2386), (3.72, -18.13, -1.865), (3.376, -20.34, -1.792), (2.974, -20.35, -2.696), (3.438, -18.18, -2.7), (2.216, -18.01, -0.1428), (1.907, -20.08, -0.09181), (2.943, -20.12, -0.6891), (3.146, -18.03, -0.7905), (0.6247, -6.73, 0.9313), (3.439, -6.004, -0.3622), (1.912, -5.338, 0.3506), (0.7691, -5.776, 0.6715), (2.94, -5.438, -0.1253), (2.194, -7.871, 0.3738), (1.033, -7.581, 0.8255), (3.194, -7.336, -0.3594), (1.655, -6.852, 0.9673), (3.227, -6.513, 0.2493), (2.411, -5.856, 0.7684), (1.724, -6.323, 0.9633), (2.975, -6.0, 0.3996), (2.53, -7.502, 0.7395), (1.964, -7.246, 0.9075), (3.11, -7.113, 0.3014), (2.657, -6.649, 0.8817), (2.316, -6.683, 0.9234), (2.898, -6.578, 0.6808), (2.59, -6.371, 0.8341), (2.396, -6.51, 0.9049), (2.847, -6.425, 0.7009), (2.651, -6.921, 0.8696), (2.422, -6.846, 0.9274), (2.861, -6.776, 0.7103), (1.214, -22.75, -1.198), (1.311, -23.06, -2.546), (0.8563, -23.01, -1.694), (2.656, -22.75, -1.279), (2.845, -22.96, -1.743), (2.473, -23.14, -2.536), (1.97, -23.06, -3.128), (1.797, -22.63, -0.6802), (1.258, -23.38, -1.334), (1.247, -23.89, -2.701), (0.9093, -23.7, -1.853), (2.479, -23.22, -1.432), (2.954, -23.39, -1.931), (2.719, -23.9, -2.719), (1.944, -23.88, -3.307), (1.793, -23.67, -0.9664), (1.687, -33.08, -1.467), (1.547, -32.92, -2.347), (1.499, -33.01, -1.947), (2.498, -32.88, -1.515), (2.638, -32.88, -1.881), (2.398, -32.88, -2.295), (2.03, -32.88, -2.746), (2.057, -32.88, -1.279), (2.762, -24.48, -1.644), (3.323, -24.66, -2.331), (1.055, -24.78, -3.053), (0.6721, -24.65, -2.313), (1.116, -24.69, -1.572), (1.878, -24.65, -1.238), (3.014, -24.76, -3.008), (1.855, -24.74, -3.711), (2.987, -26.41, -1.712), (1.082, -26.51, -3.356), (1.284, -26.65, -1.662), (3.245, -26.65, -3.321), (3.671, -26.62, -2.54), (0.641, -26.73, -2.492), (2.015, -26.44, -1.123), (2.023, -26.34, -4.046), (2.625, -30.18, -1.577), (1.294, -30.19, -2.675), (1.575, -30.26, -1.521), (2.8, -30.15, -2.5), (2.994, -30.27, -2.004), (1.274, -30.29, -2.099), (2.076, -30.17, -1.21), (1.978, -30.13, -2.949), (8.307, -4.82, -1.287), (8.429, -3.987, -2.012), (8.429, -4.221, -1.507), (8.429, -4.216, -2.576), (8.312, -4.929, -2.777), (8.305, -5.426, -1.649), (8.306, -5.35, -1.993), (8.308, -5.388, -2.369), (8.896, -4.823, -1.226), (9.022, -3.921, -2.011), (9.022, -4.174, -1.465), (9.022, -4.168, -2.622), (8.896, -4.94, -2.839), (8.896, -5.478, -1.618), (8.896, -5.396, -1.99), (8.896, -5.437, -2.397), (9.633, -4.773, -1.15), (9.77, -3.785, -2.01), (9.77, -4.062, -1.411), (9.77, -4.056, -2.679), (9.633, -4.902, -2.918), (9.633, -5.491, -1.579), (9.633, -5.401, -1.987), (9.633, -5.446, -2.433), (14.56, -4.485, -1.493), (14.65, -4.281, -2.24), (14.65, -4.307, -1.822), (14.65, -4.264, -2.596), (14.55, -4.69, -2.576), (14.5, -4.802, -1.615), (14.55, -4.852, -1.812), (14.56, -4.816, -2.317), (1.687, -33.35, -1.199), (2.498, -33.15, -1.253), (2.057, -33.15, -1.019), (1.422, -33.98, 1.087), (2.789, -33.75, 1.017), (1.999, -33.75, 1.252), (1.478, -33.84, 1.919), (2.62, -33.84, 1.849), (1.999, -33.84, 2.084), (1.185, -34.72, 2.233), (2.912, -34.72, 2.163), (1.999, -34.72, 2.397), (1.438, -34.72, -2.757), (3.012, -34.72, -2.757), (1.999, -34.72, -3.111), (1.577, -33.46, -2.521), (2.027, -33.16, -2.776), (2.627, -33.16, -2.442), (1.478, -33.62, -1.961), (2.73, -33.16, -1.881), (1.438, -34.72, -1.912), (1.999, -34.72, -1.875), (3.18, -34.72, -1.927), (1.999, -34.72, -1.006), (3.127, -34.72, -1.096), (1.252, -34.72, -1.069), (1.999, -34.72, 1.286), (3.081, -34.72, 1.115), (1.129, -34.72, 1.166), (1.216, -34.17, 2.088), (1.978, -34.13, 2.253), (2.887, -34.17, 2.018), (1.463, -34.08, -2.841), (1.987, -33.72, -2.936), (2.722, -33.72, -2.818), (1.16, -34.34, 1.13), (3.056, -34.12, 1.07), (2.881, -33.71, -1.183), (2.989, -33.72, -1.921), (1.364, -34.18, -1.935), (1.216, -34.16, -1.137), (1.504, -33.59, -0.3658), (2.108, -33.37, -0.1976), (2.614, -33.37, -0.4306), (1.35, -34.72, -0.2441), (2.069, -34.72, -0.1604), (3.143, -34.72, -0.2798), (1.338, -34.22, -0.3005), (3.16, -33.81, -0.3521), (12.07, -4.918, -1.493), (12.07, -4.476, -1.293), (12.07, -5.125, -1.9), (12.2, -4.108, -1.646), (12.2, -4.039, -2.211), (12.2, -4.261, -2.558), (12.07, -4.87, -2.761), (12.07, -5.084, -2.414), (15.06, -4.449, -1.479), (15.08, -4.348, -2.276), (15.08, -4.373, -1.809), (14.97, -4.406, -2.617), (15.47, -4.449, -1.441), (15.49, -4.348, -2.271), (15.49, -4.373, -1.804), (15.39, -4.434, -2.588), (15.85, -4.449, -1.457), (15.83, -4.348, -2.271), (15.87, -4.373, -1.806), (15.81, -4.492, -2.564), (16.22, -4.452, -1.497), (16.11, -4.361, -2.251), (16.23, -4.384, -1.843), (16.05, -4.492, -2.595), (16.38, -4.396, -1.666), (16.38, -4.373, -1.811), (16.28, -4.381, -2.173), (16.33, -4.386, -2.053), (16.21, -4.413, -2.394), (16.18, -4.449, -2.513), (15.18, -4.499, -1.236), (15.41, -4.525, -1.149), (15.71, -4.571, -1.154), (16.19, -4.563, -1.253), (14.9, -4.544, -1.111), (15.33, -4.657, -0.888), (15.6, -4.683, -0.8074), (14.81, -4.823, -1.117), (15.33, -4.897, -0.8458), (15.54, -4.906, -0.7561), (16.39, -4.46, -1.443), (16.38, -4.49, -1.346), (15.82, -4.715, -0.7608), (15.74, -4.898, -0.7107), (15.8, -4.755, -1.035), (15.84, -4.725, -1.109), (16.18, -4.736, -1.193), (15.89, -4.748, -0.9714), (15.21, -4.786, -1.851), (15.21, -4.749, -2.243), (15.72, -4.777, -1.838), (15.72, -4.74, -2.229), (16.22, -4.763, -1.849), (16.11, -4.73, -2.233), (14.91, -4.912, -1.378), (15.26, -4.912, -1.49), (15.74, -4.912, -1.461), (16.21, -4.883, -1.504), (14.98, -4.825, -2.483), (15.25, -4.795, -2.494), (15.72, -4.769, -2.503), (16.09, -4.798, -2.511), (14.9, -4.654, -2.676), (15.27, -4.647, -2.672), (15.76, -4.647, -2.627), (16.09, -4.711, -2.609), (16.22, -4.727, -2.372), (16.21, -4.755, -2.459), (16.32, -4.715, -2.046), (16.28, -4.706, -2.177), (16.39, -4.783, -1.834), (16.39, -4.83, -1.662), (15.47, -4.912, -1.187), (15.7, -4.988, -0.9639), (15.31, -4.977, -1.023), (15.61, -4.949, -0.8375), (15.7, -4.912, -1.199), (15.83, -4.912, -1.087), (16.19, -4.882, -1.289), (15.81, -4.959, -0.8921), (15.77, -4.945, -0.7634), (15.9, -4.882, -1.0), (16.4, -4.836, -1.492), (16.38, -4.836, -1.358), (16.45, -4.718, -1.209), (16.28, -4.65, -2.584), (16.32, -4.583, -2.275), (16.31, -4.589, -2.286), (16.43, -4.593, -1.951), (16.45, -4.591, -1.934), (16.48, -4.658, -1.546), (16.48, -4.656, -1.565), (14.18, -4.778, -1.614), (14.23, -4.841, -1.826), (14.33, -4.272, -1.764), (14.24, -4.676, -2.57), (14.24, -4.461, -1.487), (14.33, -4.244, -2.186), (14.35, -4.333, -2.413), (14.24, -4.805, -2.32), (16.54, -4.523, -1.442), (16.54, -4.552, -1.347), (16.54, -4.833, -1.49), (16.54, -4.833, -1.359), (16.54, -4.717, -1.213), (16.54, -4.659, -1.543), (16.6, -4.471, -1.674), (16.6, -4.451, -1.804), (16.6, -4.767, -1.825), (16.6, -4.811, -1.67), (16.6, -4.594, -1.916), (16.6, -4.653, -1.582), (16.53, -4.452, -2.168), (16.53, -4.457, -2.058), (16.53, -4.702, -2.052), (16.53, -4.694, -2.171), (16.53, -4.583, -2.26), (16.53, -4.592, -1.966), (16.48, -4.489, -2.399), (16.48, -4.52, -2.504), (16.48, -4.715, -2.379), (16.48, -4.739, -2.457), (16.48, -4.647, -2.566), (16.48, -4.592, -2.303), (16.46, -4.512, -1.346), (16.46, -4.483, -1.443), (16.51, -4.658, -1.546), (16.47, -4.836, -1.492), (16.46, -4.836, -1.358), (16.49, -4.718, -1.209), (16.54, -4.654, -1.574), (16.49, -4.428, -1.67), (16.5, -4.775, -1.83), (16.5, -4.82, -1.666), (16.52, -4.592, -1.925), (16.49, -4.406, -1.808), (16.48, -4.593, -1.951), (16.43, -4.409, -2.053), (16.41, -4.403, -2.173), (16.42, -4.583, -2.275), (16.4, -4.706, -2.177), (16.42, -4.715, -2.046), (16.35, -4.728, -2.371), (16.4, -4.589, -2.284), (16.34, -4.434, -2.394), (16.33, -4.47, -2.514), (16.38, -4.651, -2.585), (16.35, -4.756, -2.46), (16.74, -4.489, -2.399), (16.74, -4.52, -2.504), (16.74, -4.715, -2.379), (16.74, -4.739, -2.457), (16.74, -4.647, -2.559), (16.74, -4.592, -2.307), (16.8, -4.466, -2.399), (16.8, -4.498, -2.504), (16.8, -4.71, -2.379), (16.8, -4.734, -2.457), (16.8, -4.647, -2.566), (16.8, -4.592, -2.303), (16.87, -4.498, -2.399), (16.87, -4.529, -2.504), (16.87, -4.715, -2.379), (16.87, -4.739, -2.457), (16.87, -4.647, -2.559), (16.87, -4.592, -2.311), (17.15, -4.505, -2.393), (17.15, -4.535, -2.492), (17.15, -4.709, -2.375), (17.15, -4.731, -2.447), (17.15, -4.645, -2.539), (17.15, -4.594, -2.323), (17.19, -4.493, -2.393), (17.19, -4.522, -2.492), (17.19, -4.709, -2.375), (17.19, -4.731, -2.447), (17.19, -4.645, -2.543), (17.19, -4.594, -2.315), (17.24, -4.505, -2.393), (17.24, -4.535, -2.492), (17.24, -4.709, -2.375), (17.24, -4.731, -2.447), (17.24, -4.645, -2.539), (17.24, -4.594, -2.323), (17.52, -4.51, -2.383), (17.52, -4.538, -2.478), (17.52, -4.705, -2.365), (17.52, -4.727, -2.435), (17.52, -4.644, -2.516), (17.52, -4.595, -2.315), (17.61, -4.517, -2.384), (17.61, -4.536, -2.453), (17.61, -4.65, -2.371), (17.61, -4.664, -2.422), (17.61, -4.608, -2.48), (17.61, -4.575, -2.335), (16.83, -4.461, -2.164), (16.83, -4.466, -2.062), (16.83, -4.682, -2.056), (16.83, -4.674, -2.168), (16.83, -4.583, -2.251), (16.83, -4.591, -1.975), (16.87, -4.439, -2.164), (16.87, -4.444, -2.062), (16.87, -4.682, -2.056), (16.87, -4.674, -2.168), (16.87, -4.583, -2.251), (16.87, -4.591, -1.975), (16.94, -4.467, -2.161), (16.94, -4.472, -2.065), (16.94, -4.676, -2.059), (16.94, -4.669, -2.165), (16.94, -4.583, -2.243), (16.94, -4.59, -1.983), (17.24, -4.474, -2.156), (17.24, -4.478, -2.07), (17.24, -4.669, -2.065), (17.24, -4.663, -2.159), (17.24, -4.582, -2.228), (17.24, -4.589, -1.998), (17.28, -4.462, -2.156), (17.28, -4.466, -2.07), (17.28, -4.663, -2.065), (17.28, -4.656, -2.159), (17.28, -4.582, -2.228), (17.28, -4.589, -1.998), (17.32, -4.474, -2.156), (17.32, -4.478, -2.07), (17.32, -4.669, -2.065), (17.32, -4.663, -2.159), (17.32, -4.582, -2.228), (17.32, -4.589, -1.998), (17.64, -4.481, -2.153), (17.64, -4.485, -2.073), (17.64, -4.663, -2.069), (17.64, -4.657, -2.155), (17.64, -4.582, -2.22), (17.64, -4.588, -2.006), (17.75, -4.482, -2.139), (17.75, -4.484, -2.086), (17.75, -4.602, -2.083), (17.75, -4.598, -2.141), (17.75, -4.548, -2.184), (17.75, -4.553, -2.042), (16.98, -4.499, -1.69), (16.98, -4.483, -1.796), (16.98, -4.741, -1.814), (16.98, -4.776, -1.687), (16.98, -4.6, -1.887), (16.98, -4.648, -1.615), (17.04, -4.483, -1.688), (17.04, -4.466, -1.798), (17.04, -4.74, -1.801), (17.04, -4.768, -1.7), (17.04, -4.599, -1.891), (17.04, -4.649, -1.611), (17.09, -4.504, -1.692), (17.09, -4.488, -1.795), (17.09, -4.737, -1.811), (17.09, -4.771, -1.689), (17.09, -4.601, -1.882), (17.09, -4.647, -1.62), (17.5, -4.518, -1.699), (17.5, -4.504, -1.789), (17.5, -4.723, -1.804), (17.5, -4.753, -1.696), (17.5, -4.604, -1.866), (17.5, -4.644, -1.636), (17.55, -4.498, -1.696), (17.55, -4.483, -1.791), (17.55, -4.719, -1.807), (17.55, -4.749, -1.693), (17.55, -4.604, -1.873), (17.55, -4.645, -1.629), (17.62, -4.518, -1.699), (17.62, -4.504, -1.789), (17.62, -4.723, -1.804), (17.62, -4.753, -1.696), (17.62, -4.604, -1.866), (17.62, -4.644, -1.636), (17.92, -4.518, -1.699), (17.92, -4.504, -1.789), (17.92, -4.723, -1.804), (17.92, -4.753, -1.696), (17.93, -4.604, -1.851), (17.92, -4.644, -1.645), (18.01, -4.524, -1.717), (18.01, -4.515, -1.774), (18.01, -4.652, -1.783), (18.01, -4.67, -1.716), (18.01, -4.577, -1.822), (18.01, -4.602, -1.678), (16.85, -4.54, -1.438), (16.85, -4.566, -1.353), (16.85, -4.818, -1.48), (16.85, -4.818, -1.363), (16.85, -4.714, -1.232), (16.85, -4.661, -1.528), (16.93, -4.532, -1.438), (16.93, -4.558, -1.353), (16.93, -4.802, -1.48), (16.93, -4.802, -1.363), (16.93, -4.714, -1.232), (16.93, -4.661, -1.528), (17.0, -4.548, -1.436), (17.0, -4.572, -1.355), (17.0, -4.81, -1.476), (17.0, -4.81, -1.365), (17.0, -4.713, -1.242), (17.0, -4.663, -1.52), (17.38, -4.563, -1.444), (17.38, -4.584, -1.372), (17.38, -4.797, -1.48), (17.38, -4.797, -1.381), (17.38, -4.71, -1.271), (17.38, -4.665, -1.52), (17.43, -4.545, -1.444), (17.43, -4.566, -1.372), (17.43, -4.787, -1.48), (17.43, -4.787, -1.381), (17.43, -4.71, -1.271), (17.43, -4.665, -1.52), (17.48, -4.563, -1.444), (17.48, -4.584, -1.372), (17.48, -4.797, -1.48), (17.48, -4.797, -1.381), (17.48, -4.71, -1.271), (17.48, -4.665, -1.52), (17.74, -4.579, -1.44), (17.74, -4.598, -1.377), (17.74, -4.783, -1.471), (17.74, -4.783, -1.385), (17.74, -4.707, -1.289), (17.74, -4.668, -1.506), (17.86, -4.587, -1.43), (17.86, -4.599, -1.389), (17.86, -4.723, -1.451), (17.86, -4.723, -1.394), (17.86, -4.672, -1.33), (17.86, -4.646, -1.474), (16.1, -4.731, -0.6643), (16.06, -4.909, -0.6139), (16.15, -4.747, -0.7945), (16.11, -4.95, -0.7866), (16.09, -4.946, -0.666), (16.16, -4.865, -0.8828), (16.19, -4.7, -0.6235), (16.15, -4.922, -0.5606), (16.26, -4.719, -0.7861), (16.21, -4.973, -0.7762), (16.19, -4.967, -0.6257), (16.28, -4.866, -0.8464), (16.32, -4.735, -0.6437), (16.3, -4.908, -0.5879), (16.33, -4.749, -0.7799), (16.3, -4.948, -0.7628), (16.32, -4.943, -0.6442), (16.34, -4.864, -0.8301), (16.51, -4.735, -0.6437), (16.5, -4.908, -0.5879), (16.53, -4.749, -0.7799), (16.5, -4.948, -0.7628), (16.51, -4.943, -0.6442), (16.53, -4.864, -0.8301), (16.73, -4.735, -0.6558), (16.74, -4.908, -0.6007), (16.66, -4.749, -0.7755), (16.64, -4.948, -0.7438), (16.72, -4.943, -0.6537), (16.63, -4.864, -0.8189), (1.788, 0.6026, -1.172), (1.771, -0.5548, -1.146), (1.847, 0.8053, -1.685), (1.716, 0.5374, -2.045), (1.664, -0.758, -1.56), (1.612, -0.4335, -1.919), (1.655, 0.003118, -2.184), (1.786, 0.5916, -1.243), (1.749, -0.6635, -1.185), (1.898, 0.7991, -1.682), (1.768, 0.5309, -2.041), (1.718, -0.7652, -1.557), (1.666, -0.4412, -1.916), (1.708, -0.004379, -2.18), (1.828, 0.5793, -1.32), (1.789, -0.5588, -1.29), (1.919, 0.6767, -1.68), (1.814, 0.4511, -1.976), (1.773, -0.623, -1.574), (1.729, -0.3576, -1.872), (1.765, 0.004184, -2.091), (1.801, 0.5246, -1.245), (1.816, 0.7026, -1.69), (1.686, 0.4688, -1.992), (1.642, -0.4044, -1.574), (1.675, -0.1327, -1.882), (1.601, 0.03437, -2.092), (1.77, 0.3853, -1.392), (1.782, 0.5184, -1.695), (1.691, 0.3489, -1.906), (1.656, -0.2005, -1.612), (1.613, -0.01185, -1.83), (1.675, 0.151, -1.915), (1.74, 0.1718, -1.457), (1.644, 0.1946, -1.465), (1.662, 0.354, -1.445), (1.719, 0.3461, -1.667), (0.3923, -2.345, -0.3992), (0.8346, -2.21, -0.692), (1.03, -2.19, -0.9481), (1.099, -2.266, -1.36), (1.169, -2.273, -1.811), (0.8691, -2.402, -2.272), (0.3688, -2.383, -2.505), (5.583, -5.397, -2.459), (5.593, -5.346, -1.987), (5.642, -5.026, -2.973), (6.458, -4.079, -1.376), (6.764, -3.818, -2.011), (6.316, -4.115, -2.72), (5.569, -5.422, -1.499), (5.65, -5.077, -1.099), (13.28, -4.473, -1.391), (13.39, -4.165, -2.199), (13.4, -4.311, -2.484), (13.28, -4.921, -2.366), (13.25, -4.833, -1.554), (13.27, -4.958, -1.862), (13.39, -4.211, -1.706), (13.28, -4.759, -2.664), (10.74, -4.632, -1.182), (10.88, -3.915, -2.115), (10.88, -4.158, -2.648), (10.74, -5.26, -2.443), (10.74, -5.209, -1.512), (10.74, -5.255, -1.939), (10.88, -4.092, -1.504), (10.74, -4.878, -2.879), (0.1795, -0.8373, 1.364), (0.08015, -0.823, 1.451), (0.1854, -0.8713, 1.197), (0.08015, -0.8859, 1.349), (0.0, -0.2611, 1.251), (0.0, 0.1413, 1.09), (0.0, 0.7451, 1.323), (0.0, 1.436, 1.146), (0.0, 0.4871, 1.137), (0.0, -0.0003519, 1.123), (0.0, -2.058, 1.058), (0.0, -2.367, 0.8608), (0.0, -1.696, 1.115), (0.0, -1.531, 1.261), (0.0, -1.158, 1.292), (0.0, -1.301, 1.342), (0.0, -1.047, 1.275), (0.0, -1.835, 1.122), (0.0, -0.7508, 1.611), (0.0, -0.9326, 1.407), (0.0, -0.4955, 1.458), (0.0, -2.41, 0.3271), (0.0, -1.397, 1.202), (0.0, -1.367, 1.189), (0.0, -1.369, 1.138), (0.0, -1.371, 1.138), (0.0, -1.371, 1.189), (0.0, 2.355, 0.5114), (0.0, 2.691, 0.05668), (0.0, 2.813, -0.4809), (0.0, -2.415, 0.04693), (0.0, -2.654, -0.3961), (0.0, -3.086, -0.5266), (0.0, -1.8, -2.546), (0.0, -2.555, -2.634), (0.0, -2.817, -2.735), (0.0, -1.411, -2.53), (0.0, -0.7057, -3.16), (0.0, -0.05214, -3.503), (0.0, 0.5793, -3.617), (0.0, 1.166, -3.536), (0.0, 1.991, -3.29), (0.0, 2.349, -2.858), (0.0, 2.752, -2.234), (0.0, 2.901, -1.298), (0.0, -1.103, -2.625), (0.0, -4.814, 0.2022), (0.0, -6.728, 0.9414), (0.0, -3.922, -3.404), (0.0, -5.446, -3.636), (0.0, -9.096, -2.774), (0.0, -3.994, -0.3497), (0.0, -3.348, -3.128), (0.0, -5.484, 0.5165), (0.0, -4.672, -3.585), (0.0, -7.505, -3.248), (0.0, -7.375, 0.962), (0.0, -7.771, 0.3616), (0.0, -12.02, -3.555), (0.0, -12.63, 0.7062), (0.0, -10.31, -2.689), (0.0, -10.57, 0.7794), (0.0, -9.579, -2.67), (0.0, -9.185, 0.685), (0.008855, -15.35, -0.4084), (0.002771, -14.69, 0.2701), (0.0, -13.26, -4.087), (0.01696, -15.04, -3.029), (0.01477, -15.46, -1.874), (0.0, -13.72, 0.5485), (0.004912, -14.33, -3.702), (0.0, -2.441, -0.2457), (0.0, -2.348, -2.582)], [(920, 919), (922, 921)], [(905, 15, 1, 901), (904, 13, 2, 902), (902, 2, 3, 903), (13, 1, 5, 14), (15, 0, 4, 16), (2, 6, 8, 7), (7, 8, 10, 9), (9, 10, 12, 11), (2, 13, 14, 6), (901, 1, 13, 904), (1, 15, 16, 5), (900, 0, 15, 905), (12, 17, 20, 11), (17, 18, 19, 20), (16, 19, 18, 5), (17, 27, 28, 18), (10, 24, 25, 12), (26, 35, 31, 22), (12, 25, 27, 17), (18, 28, 21, 5), (6, 22, 23, 8), (5, 21, 26, 14), (8, 23, 24, 10), (27, 36, 37, 28), (21, 30, 35, 26), (23, 32, 33, 24), (28, 37, 30, 21), (25, 34, 36, 27), (24, 33, 34, 25), (22, 31, 32, 23), (3, 2, 7, 38), (9, 39, 38, 7), (11, 40, 39, 9), (42, 44, 40, 11), (44, 42, 43, 41), (20, 43, 42, 11), (73, 72, 45, 49), (46, 50, 49, 45), (47, 51, 50, 46), (48, 52, 51, 47), (906, 907, 52, 48), (908, 53, 54, 909), (62, 61, 55, 56), (60, 59, 57, 58), (58, 57, 910, 911), (56, 55, 59, 60), (54, 53, 61, 62), (65, 53, 908, 913), (66, 61, 53, 65), (67, 55, 61, 66), (57, 59, 64, 63), (910, 57, 63, 912), (46, 67, 66, 47), (47, 66, 65, 48), (48, 65, 913, 906), (64, 59, 55, 67), (45, 64, 67, 46), (74, 916, 914, 68), (75, 74, 68, 69), (914, 915, 899, 897), (912, 63, 69, 915), (64, 71, 69, 63), (72, 71, 64, 45), (43, 20, 72, 73), (71, 72, 29, 70), (14, 26, 22, 6), (4, 0, 74, 75), (0, 900, 916, 74), (69, 71, 70, 75), (70, 29, 4, 75), (4, 29, 19, 16), (19, 29, 72, 20), (51, 52, 79, 78), (49, 50, 77, 76), (52, 907, 917, 79), (50, 51, 78, 77), (73, 49, 76, 80), (43, 73, 80, 41), (82, 54, 62, 81), (909, 54, 82, 918), (60, 58, 84, 85), (58, 911, 920, 84), (81, 62, 86, 87), (62, 56, 83, 86), (82, 81, 87, 88), (918, 82, 88, 921), (56, 60, 85, 83), (93, 92, 91, 89), (94, 93, 89, 90), (44, 41, 93, 94), (41, 80, 92, 93), (38, 39, 97, 96), (3, 38, 96, 95), (903, 3, 95, 923), (96, 97, 100, 99), (95, 96, 99, 98), (923, 95, 98, 924), (99, 100, 103, 102), (98, 99, 102, 101), (924, 98, 101, 925), (40, 104, 97, 39), (40, 44, 94, 105), (104, 40, 105, 106), (100, 97, 104, 106), (106, 105, 107, 108), (90, 107, 105, 94), (100, 106, 108, 103), (79, 917, 926, 109), (865, 967, 927, 110), (110, 927, 928, 111), (78, 79, 109, 112), (866, 112, 109, 865), (77, 78, 112, 114), (115, 76, 77, 114), (76, 115, 92, 80), (116, 113, 110, 111), (113, 116, 119, 118), (866, 113, 118, 867), (118, 119, 122, 121), (867, 118, 121, 868), (121, 122, 125, 124), (868, 121, 124, 869), (114, 112, 117, 126), (115, 114, 126, 127), (91, 92, 115, 127), (124, 125, 130, 129), (869, 124, 129, 870), (129, 130, 133, 132), (870, 129, 132, 871), (132, 133, 931, 930), (871, 132, 930, 968), (131, 929, 932, 134), (143, 941, 933, 135), (135, 933, 934, 136), (136, 934, 935, 137), (137, 935, 936, 138), (138, 936, 937, 139), (139, 937, 938, 140), (140, 938, 939, 141), (141, 939, 940, 142), (101, 142, 940, 925), (134, 932, 941, 143), (107, 90, 144, 145), (108, 107, 145, 146), (145, 144, 147, 148), (146, 145, 148, 149), (148, 147, 150, 151), (149, 148, 151, 152), (139, 152, 151, 138), (138, 151, 150, 137), (91, 127, 155, 153), (127, 126, 154, 155), (153, 155, 158, 156), (155, 154, 157, 158), (156, 158, 161, 159), (158, 157, 160, 161), (120, 154, 126, 117), (123, 157, 154, 120), (128, 160, 157, 123), (128, 131, 134, 160), (143, 161, 160, 134), (143, 135, 159, 161), (136, 137, 150, 162), (163, 162, 150, 147), (136, 162, 159, 135), (156, 159, 162, 163), (102, 103, 165, 164), (164, 165, 167, 166), (103, 108, 146, 165), (149, 167, 165, 146), (102, 164, 142, 101), (142, 164, 166, 141), (168, 167, 149, 152), (140, 168, 152, 139), (167, 168, 140, 166), (140, 141, 166), (91, 153, 174, 171), (153, 156, 175, 174), (90, 89, 169, 170), (144, 90, 170, 172), (156, 163, 176, 175), (163, 147, 173, 176), (147, 144, 172, 173), (89, 91, 171, 169), (193, 192, 178, 179), (192, 194, 177, 178), (196, 195, 180, 181), (195, 947, 942, 180), (182, 200, 308, 305), (200, 199, 306, 308), (196, 181, 177, 194), (200, 182, 184, 201), (948, 197, 187, 944), (197, 198, 186, 187), (950, 202, 189, 945), (202, 203, 188, 189), (198, 193, 179, 186), (951, 206, 191, 946), (206, 207, 190, 191), (203, 204, 185, 188), (205, 201, 184, 183), (204, 205, 183, 185), (130, 125, 193, 198), (133, 130, 198, 197), (931, 133, 197, 948), (116, 196, 194, 119), (111, 928, 947, 195), (116, 111, 195, 196), (122, 119, 194, 192), (125, 122, 192, 193), (179, 178, 205, 204), (178, 177, 201, 205), (186, 179, 204, 203), (187, 186, 203, 202), (944, 187, 202, 950), (181, 200, 201, 177), (180, 942, 949, 199), (181, 180, 199, 200), (189, 188, 207, 206), (945, 189, 206, 951), (211, 212, 311, 309), (212, 182, 305, 311), (212, 211, 213, 214), (211, 952, 953, 213), (212, 214, 215, 218), (216, 219, 218, 215), (217, 220, 219, 216), (207, 220, 217, 190), (208, 182, 212, 218), (209, 208, 218, 219), (210, 209, 219, 220), (207, 188, 210, 220), (183, 184, 223, 222), (185, 183, 222, 224), (188, 185, 224, 225), (184, 182, 221, 223), (209, 210, 228, 227), (208, 209, 227, 226), (208, 226, 221, 182), (210, 188, 225, 228), (873, 872, 236, 235), (872, 874, 233, 236), (876, 875, 231, 230), (877, 876, 230, 232), (878, 873, 235, 234), (879, 878, 234, 229), (874, 877, 232, 233), (875, 879, 229, 231), (245, 244, 242, 243), (247, 246, 240, 241), (246, 248, 239, 240), (250, 249, 237, 238), (249, 245, 243, 237), (244, 247, 241, 242), (956, 250, 238, 954), (248, 957, 955, 239), (256, 959, 957, 248), (958, 253, 250, 956), (254, 252, 247, 244), (257, 251, 245, 249), (253, 257, 249, 250), (255, 256, 248, 246), (252, 255, 246, 247), (251, 254, 244, 245), (217, 216, 254, 251), (215, 214, 255, 252), (214, 213, 256, 255), (191, 190, 257, 253), (190, 217, 251, 257), (216, 215, 252, 254), (946, 191, 253, 958), (213, 953, 959, 256), (259, 961, 960, 258), (263, 965, 961, 259), (954, 238, 260, 962), (966, 264, 261, 963), (964, 963, 261, 262), (960, 964, 262, 258), (239, 955, 965, 263), (962, 260, 264, 966), (243, 242, 266, 267), (242, 241, 265, 266), (267, 266, 269, 270), (266, 265, 268, 269), (270, 269, 272, 273), (269, 268, 271, 272), (240, 274, 265, 241), (240, 239, 263, 274), (259, 275, 274, 263), (268, 265, 274, 275), (276, 260, 238, 237), (237, 243, 267, 276), (264, 260, 276, 277), (270, 277, 276, 267), (261, 264, 277, 278), (273, 278, 277, 270), (271, 268, 275, 279), (258, 279, 275, 259), (290, 289, 286, 281), (294, 293, 282, 280), (293, 290, 281, 282), (298, 297, 284, 285), (302, 301, 287, 283), (289, 298, 285, 286), (301, 294, 280, 287), (297, 302, 283, 284), (272, 271, 303, 296), (296, 303, 302, 297), (279, 258, 295, 300), (300, 295, 294, 301), (278, 273, 299, 288), (288, 299, 298, 289), (271, 279, 300, 303), (303, 300, 301, 302), (273, 272, 296, 299), (299, 296, 297, 298), (262, 261, 291, 292), (292, 291, 290, 293), (258, 262, 292, 295), (295, 292, 293, 294), (261, 278, 288, 291), (291, 288, 289, 290), (308, 306, 314, 316), (309, 311, 319, 317), (311, 305, 313, 319), (307, 304, 312, 315), (943, 952, 310, 304), (952, 211, 309, 310), (199, 949, 307, 306), (319, 313, 322, 328), (315, 312, 321, 324), (314, 315, 324, 323), (318, 317, 326, 327), (305, 308, 316, 313), (304, 310, 318, 312), (310, 309, 317, 318), (306, 307, 315, 314), (325, 323, 320, 322), (323, 324, 321, 320), (322, 320, 326, 328), (320, 321, 327, 326), (317, 319, 328, 326), (316, 314, 323, 325), (313, 316, 325, 322), (312, 318, 327, 321), (287, 280, 329, 336), (286, 285, 334, 335), (285, 284, 333, 334), (280, 282, 331, 329), (283, 287, 336, 332), (281, 286, 335, 330), (284, 283, 332, 333), (282, 281, 330, 331), (332, 336, 344, 340), (330, 335, 343, 338), (333, 332, 340, 341), (331, 330, 338, 339), (336, 329, 337, 344), (335, 334, 342, 343), (334, 333, 341, 342), (329, 331, 339, 337), (373, 369, 348, 349), (374, 370, 346, 347), (375, 371, 345, 352), (376, 372, 350, 351), (372, 373, 349, 350), (371, 374, 347, 345), (369, 375, 352, 348), (370, 376, 351, 346), (338, 343, 360, 355), (340, 344, 358, 353), (337, 339, 356, 357), (342, 341, 354, 359), (343, 342, 359, 360), (344, 337, 357, 358), (339, 338, 355, 356), (341, 340, 353, 354), (355, 360, 368, 362), (353, 358, 367, 361), (357, 356, 366, 363), (359, 354, 365, 364), (360, 359, 364, 368), (358, 357, 363, 367), (356, 355, 362, 366), (354, 353, 361, 365), (362, 368, 376, 370), (361, 367, 375, 369), (363, 366, 374, 371), (364, 365, 373, 372), (368, 364, 372, 376), (367, 363, 371, 375), (366, 362, 370, 374), (365, 361, 369, 373), (230, 231, 379, 378), (232, 230, 378, 380), (236, 233, 381, 384), (235, 236, 384, 383), (233, 232, 380, 381), (231, 229, 377, 379), (229, 234, 382, 377), (234, 235, 383, 382), (383, 384, 392, 391), (381, 380, 388, 389), (379, 377, 385, 387), (377, 382, 390, 385), (382, 383, 391, 390), (378, 379, 387, 386), (380, 378, 386, 388), (384, 381, 389, 392), (388, 386, 394, 396), (392, 389, 397, 400), (391, 392, 400, 399), (389, 388, 396, 397), (387, 385, 393, 395), (385, 390, 398, 393), (390, 391, 399, 398), (386, 387, 395, 394), (554, 550, 406, 401), (550, 551, 407, 406), (555, 552, 403, 402), (556, 555, 402, 404), (557, 553, 405, 408), (551, 557, 408, 407), (553, 556, 404, 405), (552, 554, 401, 403), (352, 345, 409, 411), (348, 352, 411, 410), (451, 450, 412, 414), (452, 451, 414, 413), (414, 412, 415, 417), (413, 414, 417, 416), (439, 438, 418, 420), (440, 439, 420, 419), (430, 429, 421, 423), (431, 430, 423, 422), (442, 423, 421, 441), (442, 443, 422, 423), (351, 350, 426, 425), (351, 425, 424, 346), (428, 426, 350, 349), (349, 348, 410, 428), (427, 347, 346, 424), (347, 427, 409, 345), (433, 432, 430, 431), (432, 434, 429, 430), (454, 453, 434, 432), (455, 454, 432, 433), (419, 420, 435, 436), (420, 418, 437, 435), (444, 437, 418, 438), (440, 419, 436, 445), (457, 455, 433, 446), (446, 433, 431, 447), (443, 426, 428, 447), (448, 427, 424, 441), (448, 429, 434, 449), (456, 453, 437, 444), (450, 456, 444, 412), (427, 448, 449, 409), (429, 448, 441, 421), (422, 443, 447, 431), (410, 446, 447, 428), (452, 457, 446, 410), (416, 440, 445, 413), (412, 444, 438, 415), (425, 426, 443, 442), (425, 442, 441, 424), (416, 417, 439, 440), (417, 415, 438, 439), (413, 445, 457, 452), (409, 449, 456, 450), (449, 434, 453, 456), (445, 436, 455, 457), (436, 435, 454, 455), (435, 437, 453, 454), (410, 411, 451, 452), (411, 409, 450, 451), (894, 888, 459, 461), (895, 890, 463, 464), (893, 891, 465, 460), (891, 895, 464, 465), (890, 889, 462, 463), (889, 894, 461, 462), (892, 893, 460, 458), (888, 892, 458, 459), (402, 403, 468, 467), (403, 401, 466, 468), (404, 402, 467, 469), (467, 468, 472, 471), (468, 466, 470, 472), (469, 467, 471, 473), (471, 472, 476, 475), (472, 470, 474, 476), (473, 471, 475, 477), (475, 476, 480, 479), (476, 474, 478, 480), (477, 475, 479, 481), (480, 478, 482, 483), (479, 480, 485, 484), (481, 479, 486, 487), (478, 474, 490, 491), (474, 470, 489, 490), (470, 466, 488, 489), (401, 492, 488, 466), (489, 488, 492, 493), (490, 489, 493, 494), (406, 495, 492, 401), (493, 492, 495, 496), (494, 493, 496, 497), (478, 491, 499, 498), (494, 497, 501, 500), (491, 490, 503, 504), (502, 503, 490, 494), (505, 502, 494, 500), (407, 408, 507, 506), (506, 507, 509, 508), (508, 509, 511, 510), (407, 512, 495, 406), (506, 513, 512, 407), (508, 514, 513, 506), (515, 514, 508, 510), (517, 507, 408, 516), (509, 507, 517, 518), (511, 509, 518, 519), (405, 520, 516, 408), (405, 404, 469, 520), (517, 516, 520, 521), (518, 517, 521, 522), (519, 518, 522, 523), (473, 521, 520, 469), (477, 522, 521, 473), (481, 523, 522, 477), (511, 519, 525, 524), (510, 511, 527, 526), (515, 510, 528, 529), (496, 495, 512, 532), (497, 496, 532, 533), (512, 513, 530, 532), (531, 533, 532, 530), (514, 534, 530, 513), (531, 530, 534, 535), (502, 535, 534, 503), (504, 503, 534, 536), (515, 536, 534, 514), (531, 535, 539, 537), (533, 531, 537, 538), (497, 533, 538, 501), (505, 539, 535, 502), (536, 515, 540, 541), (478, 498, 482), (480, 483, 485), (479, 484, 486), (511, 524, 527), (510, 526, 528), (515, 529, 540), (499, 491, 504, 542), (504, 536, 541, 542), (543, 523, 481, 487), (523, 543, 525, 519), (527, 524, 545, 544), (486, 484, 544, 545), (528, 526, 546, 547), (485, 483, 547, 546), (540, 529, 549, 548), (482, 498, 548, 549), (886, 880, 554, 552), (887, 882, 556, 553), (885, 883, 557, 551), (883, 887, 553, 557), (882, 881, 555, 556), (881, 886, 552, 555), (884, 885, 551, 550), (880, 884, 550, 554), (583, 582, 559, 558), (585, 584, 563, 560), (586, 585, 560, 561), (582, 587, 562, 559), (584, 583, 558, 563), (587, 586, 561, 562), (589, 588, 569, 564), (591, 590, 566, 567), (590, 592, 568, 566), (593, 589, 564, 565), (588, 591, 567, 569), (592, 593, 565, 568), (595, 594, 575, 571), (597, 596, 570, 574), (598, 597, 574, 573), (594, 599, 572, 575), (596, 595, 571, 570), (599, 598, 573, 572), (601, 600, 578, 581), (602, 601, 581, 576), (603, 602, 576, 577), (604, 603, 577, 580), (600, 605, 579, 578), (605, 604, 580, 579), (542, 541, 586, 587), (548, 498, 583, 584), (499, 542, 587, 582), (541, 540, 585, 586), (540, 548, 584, 585), (498, 499, 582, 583), (547, 483, 593, 592), (549, 529, 591, 588), (483, 482, 589, 593), (528, 547, 592, 590), (529, 528, 590, 591), (482, 549, 588, 589), (526, 527, 598, 599), (484, 485, 595, 596), (546, 526, 599, 594), (527, 544, 597, 598), (544, 484, 596, 597), (485, 546, 594, 595), (525, 543, 604, 605), (524, 525, 605, 600), (543, 487, 603, 604), (487, 486, 602, 603), (486, 545, 601, 602), (545, 524, 600, 601), (576, 581, 611, 606), (580, 577, 607, 610), (577, 576, 606, 607), (581, 578, 608, 611), (579, 580, 610, 609), (578, 579, 609, 608), (608, 609, 615, 614), (606, 611, 617, 612), (610, 607, 613, 616), (607, 606, 612, 613), (611, 608, 614, 617), (609, 610, 616, 615), (613, 612, 618, 619), (617, 614, 620, 623), (615, 616, 622, 621), (614, 615, 621, 620), (612, 617, 623, 618), (616, 613, 619, 622), (618, 623, 629, 624), (622, 619, 625, 628), (619, 618, 624, 625), (623, 620, 626, 629), (621, 622, 628, 627), (620, 621, 627, 626), (629, 626, 632, 635), (627, 628, 634, 633), (626, 627, 633, 632), (624, 629, 635, 630), (628, 625, 631, 634), (625, 624, 630, 631), (630, 635, 641, 636), (634, 631, 637, 640), (631, 630, 636, 637), (635, 632, 638, 641), (633, 634, 640, 639), (632, 633, 639, 638), (641, 638, 644, 647), (639, 640, 646, 645), (638, 639, 645, 644), (636, 641, 647, 642), (640, 637, 643, 646), (637, 636, 642, 643), (642, 647, 653, 648), (646, 643, 649, 652), (643, 642, 648, 649), (647, 644, 650, 653), (645, 646, 652, 651), (644, 645, 651, 650), (650, 651, 652, 653), (648, 653, 652, 649), (575, 572, 656, 659), (574, 570, 654, 658), (572, 573, 657, 656), (571, 575, 659, 655), (573, 574, 658, 657), (570, 571, 655, 654), (658, 654, 660, 664), (656, 657, 663, 662), (655, 659, 665, 661), (657, 658, 664, 663), (654, 655, 661, 660), (659, 656, 662, 665), (663, 664, 670, 669), (660, 661, 667, 666), (665, 662, 668, 671), (664, 660, 666, 670), (662, 663, 669, 668), (661, 665, 671, 667), (668, 669, 675, 674), (667, 671, 677, 673), (669, 670, 676, 675), (666, 667, 673, 672), (671, 668, 674, 677), (670, 666, 672, 676), (672, 673, 679, 678), (677, 674, 680, 683), (676, 672, 678, 682), (674, 675, 681, 680), (673, 677, 683, 679), (675, 676, 682, 681), (679, 683, 689, 685), (681, 682, 688, 687), (678, 679, 685, 684), (683, 680, 686, 689), (682, 678, 684, 688), (680, 681, 687, 686), (689, 686, 692, 695), (688, 684, 690, 694), (686, 687, 693, 692), (685, 689, 695, 691), (687, 688, 694, 693), (684, 685, 691, 690), (691, 695, 701, 697), (693, 694, 700, 699), (690, 691, 697, 696), (695, 692, 698, 701), (694, 690, 696, 700), (692, 693, 699, 698), (698, 699, 700, 701), (697, 701, 700, 696), (564, 569, 707, 702), (566, 568, 706, 704), (565, 564, 702, 703), (569, 567, 705, 707), (568, 565, 703, 706), (567, 566, 704, 705), (707, 705, 711, 713), (706, 703, 709, 712), (705, 704, 710, 711), (702, 707, 713, 708), (704, 706, 712, 710), (703, 702, 708, 709), (708, 713, 719, 714), (710, 712, 718, 716), (709, 708, 714, 715), (713, 711, 717, 719), (712, 709, 715, 718), (711, 710, 716, 717), (718, 715, 721, 724), (717, 716, 722, 723), (714, 719, 725, 720), (716, 718, 724, 722), (715, 714, 720, 721), (719, 717, 723, 725), (722, 724, 730, 728), (721, 720, 726, 727), (725, 723, 729, 731), (724, 721, 727, 730), (723, 722, 728, 729), (720, 725, 731, 726), (729, 728, 734, 735), (726, 731, 737, 732), (728, 730, 736, 734), (727, 726, 732, 733), (731, 729, 735, 737), (730, 727, 733, 736), (733, 732, 738, 739), (737, 735, 741, 743), (736, 733, 739, 742), (735, 734, 740, 741), (732, 737, 743, 738), (734, 736, 742, 740), (738, 743, 749, 744), (740, 742, 748, 746), (739, 738, 744, 745), (743, 741, 747, 749), (742, 739, 745, 748), (741, 740, 746, 747), (744, 749, 748, 745), (747, 746, 748, 749), (559, 562, 754, 751), (558, 559, 751, 750), (563, 558, 750, 755), (562, 561, 753, 754), (561, 560, 752, 753), (560, 563, 755, 752), (750, 751, 757, 756), (755, 750, 756, 761), (754, 753, 759, 760), (753, 752, 758, 759), (752, 755, 761, 758), (751, 754, 760, 757), (758, 761, 767, 764), (757, 760, 766, 763), (756, 757, 763, 762), (761, 756, 762, 767), (760, 759, 765, 766), (759, 758, 764, 765), (767, 762, 768, 773), (766, 765, 771, 772), (765, 764, 770, 771), (764, 767, 773, 770), (763, 766, 772, 769), (762, 763, 769, 768), (773, 768, 774, 779), (772, 771, 777, 778), (771, 770, 776, 777), (770, 773, 779, 776), (769, 772, 778, 775), (768, 769, 775, 774), (776, 779, 785, 782), (775, 778, 784, 781), (774, 775, 781, 780), (779, 774, 780, 785), (778, 777, 783, 784), (777, 776, 782, 783), (785, 780, 786, 791), (784, 783, 789, 790), (783, 782, 788, 789), (782, 785, 791, 788), (781, 784, 790, 787), (780, 781, 787, 786), (788, 791, 797, 794), (787, 790, 796, 793), (786, 787, 793, 792), (791, 786, 792, 797), (790, 789, 795, 796), (789, 788, 794, 795), (792, 793, 796, 797), (794, 797, 796, 795), (501, 538, 802, 799), (500, 501, 799, 798), (537, 539, 803, 801), (539, 505, 800, 803), (505, 500, 798, 800), (538, 537, 801, 802), (801, 803, 809, 807), (800, 798, 804, 806), (799, 802, 808, 805), (802, 801, 807, 808), (798, 799, 805, 804), (803, 800, 806, 809), (808, 807, 813, 814), (804, 805, 811, 810), (809, 806, 812, 815), (807, 809, 815, 813), (806, 804, 810, 812), (805, 808, 814, 811), (812, 810, 816, 818), (811, 814, 820, 817), (814, 813, 819, 820), (810, 811, 817, 816), (815, 812, 818, 821), (813, 815, 821, 819), (816, 817, 823, 822), (821, 818, 824, 827), (819, 821, 827, 825), (818, 816, 822, 824), (817, 820, 826, 823), (820, 819, 825, 826), (825, 827, 824, 826), (822, 823, 826, 824), (171, 174, 832, 829), (172, 170, 828, 830), (175, 176, 834, 833), (174, 175, 833, 832), (173, 172, 830, 831), (176, 173, 831, 834), (830, 828, 835, 837), (833, 834, 841, 840), (832, 833, 840, 839), (831, 830, 837, 838), (834, 831, 838, 841), (829, 832, 839, 836), (840, 841, 848, 847), (839, 840, 847, 846), (838, 837, 844, 845), (841, 838, 845, 848), (836, 839, 846, 843), (837, 835, 842, 844), (847, 848, 854, 853), (846, 847, 853, 852), (845, 844, 850, 851), (848, 845, 851, 854), (844, 842, 849, 850), (853, 854, 860, 859), (852, 853, 859, 858), (851, 850, 856, 857), (854, 851, 857, 860), (171, 852, 858, 169), (850, 849, 855, 856), (829, 836, 843, 171), (843, 846, 852, 171), (862, 861, 858, 859), (169, 858, 861, 170), (828, 170, 849, 835), (835, 849, 842), (855, 849, 170, 861), (862, 863, 855, 861), (856, 855, 863, 864), (859, 864, 863, 862), (860, 864, 859), (856, 864, 860, 857), (131, 871, 968, 929), (128, 870, 871, 131), (123, 869, 870, 128), (120, 868, 869, 123), (117, 867, 868, 120), (112, 866, 867, 117), (113, 866, 865, 110), (109, 926, 967, 865), (223, 221, 879, 875), (225, 224, 877, 874), (221, 226, 878, 879), (226, 227, 873, 878), (224, 222, 876, 877), (222, 223, 875, 876), (228, 225, 874, 872), (227, 228, 872, 873), (459, 458, 884, 880), (458, 460, 885, 884), (462, 461, 886, 881), (463, 462, 881, 882), (465, 464, 887, 883), (460, 465, 883, 885), (464, 463, 882, 887), (461, 459, 880, 886), (393, 398, 892, 888), (398, 399, 893, 892), (394, 395, 894, 889), (396, 394, 889, 890), (400, 397, 895, 891), (399, 400, 891, 893), (397, 396, 890, 895), (395, 393, 888, 894), (949, 943, 304, 307), (69, 68, 896, 898), (68, 914, 897, 896), (915, 69, 898, 899), (897, 899, 898, 896)])
me_plane.use_remesh_preserve_volume = False
me_plane.use_remesh_preserve_attributes = False
me_plane.use_mirror_vertex_groups = False
me_plane.update()

# ---- objects
ob_eyes = bpy.data.objects.new('Eyes', me_sphere)
ob_lowpolymodel = bpy.data.objects.new('LowPolyModel', me_plane)
ob_lamp = bpy.data.objects.new('Lamp', light_lamp)
ob_camera = bpy.data.objects.new('Camera', cam_camera)

# ---- transforms, parenting, visibility, modifiers, constraints
ob_eyes.location = (4.846e-17, -0.1679, 11.55)
ob_eyes.scale = (0.1137, 0.1137, 0.1137)
ob_eyes.hide_viewport = True
ob_eyes.hide_select = True
ob_eyes.lineart.crease_threshold = 0.0
_m = ob_eyes.modifiers.new('Mirror', 'MIRROR')
ob_lowpolymodel.location = (0.0, 0.0, 11.34)
ob_lowpolymodel.rotation_euler = (1.571, -0.0, 0.0)
ob_lowpolymodel.scale = (0.3264, 0.3264, 0.3264)
ob_lowpolymodel.lineart.crease_threshold = 0.0
_m = ob_lowpolymodel.modifiers.new('Mirror', 'MIRROR')
_m.use_clip = True
ob_lamp.location = (4.076, 1.005, 5.904)
ob_lamp.rotation_euler = (0.6503, 0.05522, 1.866)
ob_lamp.lock_rotations_4d = False
ob_lamp.empty_display_type = 'ARROWS'
ob_lamp.color = (0.0, 0.0, 0.0, 0.0)
ob_lamp.hide_viewport = True
ob_lamp.lineart.crease_threshold = 0.0
ob_camera.location = (7.481, -6.508, 5.344)
ob_camera.rotation_euler = (1.109, 0.01082, 0.8149)
ob_camera.lock_rotations_4d = False
ob_camera.empty_display_type = 'ARROWS'
ob_camera.color = (0.0, 0.0, 0.0, 0.0)
ob_camera.display_type = 'WIRE'
ob_camera.lineart.crease_threshold = 0.0

# ---- collection membership
col_collection_1.objects.link(ob_eyes)
col_collection_1.objects.link(ob_lowpolymodel)
col_collection_1.objects.link(ob_lamp)
col_collection_1.objects.link(ob_camera)

# ---- scene / render settings (as saved in the file)
scene.camera = ob_camera
scene.frame_start = 1; scene.frame_end = 250; scene.frame_set(1)
scene.render.engine = 'BLENDER_EEVEE_NEXT'
scene.render.resolution_percentage = 50
scene.render.dither_intensity = 0.0
scene.cycles.use_denoising = False
scene.cycles.samples = 10
scene.cycles.sampling_pattern = 'TABULATED_SOBOL'
scene.cycles.light_sampling_threshold = 0.0
scene.cycles.use_adaptive_sampling = False
scene.cycles.use_light_tree = False
scene.cycles.blur_glossy = 0.0
scene.cycles.pixel_filter_type = 'GAUSSIAN'
scene.cycles.sample_clamp_indirect = 0.0
scene.view_settings.view_transform = 'Standard'
bpy.context.view_layer.update()
